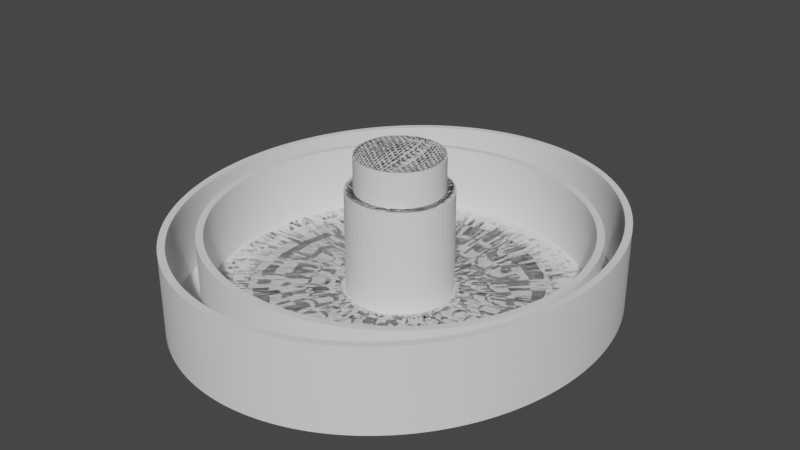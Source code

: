 # Source: Head_stand.blend  (saved by Blender 3.5.10; exported with 4.5.12 LTS)
import bpy
from mathutils import Matrix  # noqa: F401  (used for matrix-valued properties, if any)

bpy.ops.wm.read_factory_settings(use_empty=True)
scene = bpy.context.scene
scene.name = 'Scene'

# ---- collections
col_final_objects = bpy.data.collections.new('FInal objects'); scene.collection.children.link(col_final_objects)
col_components__included_with_union_modifiers = bpy.data.collections.new('Components (included with union modifiers)'); scene.collection.children.link(col_components__included_with_union_modifiers)

# ---- world
world_world = bpy.data.worlds.new('World'); scene.world = world_world
world_world.use_nodes = True; world_world.node_tree.nodes.clear()
_N = world_world.node_tree.nodes; _L = world_world.node_tree.links
n0 = _N.new('ShaderNodeOutputWorld'); n0.name = 'World Output'; n0.location = (300, 300)
n1 = _N.new('ShaderNodeBackground'); n1.name = 'Background'; n1.location = (10, 300)
n1.inputs[0].default_value = (0.05088, 0.05088, 0.05088, 1.0)
_L.new(n1.outputs[0], n0.inputs[0])
n0.is_active_output = True
world_world.color = (0.05088, 0.05088, 0.05088)
world_world.use_sun_shadow = False
world_world.sun_shadow_jitter_overblur = 0.0

# ---- meshes
me_circle = bpy.data.meshes.new('Circle')
me_circle.from_pydata([(1.078e-07, 65.0, 0.0), (-7.238, 64.49, 0.0), (-14.36, 62.96, 0.0), (-21.26, 60.44, 0.0), (-27.82, 56.96, 0.0), (-33.94, 52.59, 0.0), (-39.53, 47.38, 0.0), (-44.5, 41.43, 0.0), (-48.76, 34.83, 0.0), (-52.25, 27.68, 0.0), (-54.92, 20.09, 0.0), (-56.73, 12.18, 0.0), (-57.64, 4.082, 0.0), (-57.64, -4.082, 0.0), (-56.73, -12.18, 0.0), (-54.92, -20.09, 0.0), (-52.25, -27.68, 0.0), (-48.76, -34.83, 0.0), (-44.5, -41.43, 0.0), (-39.53, -47.38, 0.0), (-33.94, -52.59, 0.0), (-27.82, -56.96, 0.0), (-21.26, -60.44, 0.0), (-14.36, -62.96, 0.0), (-7.238, -64.49, 0.0), (1.078e-07, -65.0, 0.0), (7.238, -64.49, 0.0), (14.36, -62.96, 0.0), (21.26, -60.44, 0.0), (27.82, -56.96, 0.0), (33.94, -52.59, 0.0), (39.53, -47.38, 0.0), (44.5, -41.43, 0.0), (48.76, -34.83, 0.0), (52.25, -27.68, 0.0), (54.92, -20.09, 0.0), (56.73, -12.18, 0.0), (57.64, -4.082, 0.0), (57.64, 4.082, 0.0), (56.73, 12.18, 0.0), (54.92, 20.09, 0.0), (52.25, 27.68, 0.0), (48.76, 34.83, 0.0), (44.5, 41.43, 0.0), (39.53, 47.38, 0.0), (33.94, 52.59, 0.0), (27.82, 56.96, 0.0), (21.26, 60.44, 0.0), (14.36, 62.96, 0.0), (7.238, 64.49, 0.0), (-6.881e-07, 20.01, 0.0), (-2.507, 19.85, 0.0), (-4.975, 19.38, 0.0), (-7.365, 18.6, 0.0), (-9.638, 17.53, 0.0), (-11.76, 16.19, 0.0), (-13.7, 14.58, 0.0), (-15.41, 12.75, 0.0), (-16.89, 10.72, 0.0), (-18.1, 8.518, 0.0), (-19.03, 6.182, 0.0), (-19.65, 3.749, 0.0), (-19.97, 1.256, 0.0), (-19.97, -1.256, 0.0), (-19.65, -3.749, 0.0), (-19.03, -6.182, 0.0), (-18.1, -8.518, 0.0), (-16.89, -10.72, 0.0), (-15.41, -12.75, 0.0), (-13.7, -14.58, 0.0), (-11.76, -16.19, 0.0), (-9.638, -17.53, 0.0), (-7.365, -18.6, 0.0), (-4.975, -19.38, 0.0), (-2.507, -19.85, 0.0), (-6.881e-07, -20.01, 0.0), (2.507, -19.85, 0.0), (4.975, -19.38, 0.0), (7.365, -18.6, 0.0), (9.638, -17.53, 0.0), (11.76, -16.19, 0.0), (13.7, -14.58, 0.0), (15.41, -12.75, 0.0), (16.89, -10.72, 0.0), (18.1, -8.518, 0.0), (19.03, -6.182, 0.0), (19.65, -3.749, 0.0), (19.97, -1.256, 0.0), (19.97, 1.256, 0.0), (19.65, 3.749, 0.0), (19.03, 6.182, 0.0), (18.1, 8.518, 0.0), (16.89, 10.72, 0.0), (15.41, 12.75, 0.0), (13.7, 14.58, 0.0), (11.76, 16.19, 0.0), (9.638, 17.53, 0.0), (7.365, 18.6, 0.0), (4.975, 19.38, 0.0), (2.507, 19.85, 0.0), (-8.655e-07, 4.387e-07, 0.0), (1.078e-07, 65.0, 22.0), (-7.238, 64.49, 22.0), (-14.36, 62.96, 22.0), (-21.26, 60.44, 22.0), (-27.82, 56.96, 22.0), (-33.94, 52.59, 22.0), (-39.53, 47.38, 22.0), (-44.5, 41.43, 22.0), (-48.76, 34.83, 22.0), (-52.25, 27.68, 22.0), (-54.92, 20.09, 22.0), (-56.73, 12.18, 22.0), (-57.64, 4.082, 22.0), (-57.64, -4.082, 22.0), (-56.73, -12.18, 22.0), (-54.92, -20.09, 22.0), (-52.25, -27.68, 22.0), (-48.76, -34.83, 22.0), (-44.5, -41.43, 22.0), (-39.53, -47.38, 22.0), (-33.94, -52.59, 22.0), (-27.82, -56.96, 22.0), (-21.26, -60.44, 22.0), (-14.36, -62.96, 22.0), (-7.238, -64.49, 22.0), (1.078e-07, -65.0, 22.0), (7.238, -64.49, 22.0), (14.36, -62.96, 22.0), (21.26, -60.44, 22.0), (27.82, -56.96, 22.0), (33.94, -52.59, 22.0), (39.53, -47.38, 22.0), (44.5, -41.43, 22.0), (48.76, -34.83, 22.0), (52.25, -27.68, 22.0), (54.92, -20.09, 22.0), (56.73, -12.18, 22.0), (57.64, -4.082, 22.0), (57.64, 4.082, 22.0), (56.73, 12.18, 22.0), (54.92, 20.09, 22.0), (52.25, 27.68, 22.0), (48.76, 34.83, 22.0), (44.5, 41.43, 22.0), (39.53, 47.38, 22.0), (33.94, 52.59, 22.0), (27.82, 56.96, 22.0), (21.26, 60.44, 22.0), (14.36, 62.96, 22.0), (7.238, 64.49, 22.0)], [], [(23, 22, 72, 73), (0, 49, 99, 50), (10, 9, 59, 60), (37, 36, 86, 87), (24, 23, 73, 74), (11, 10, 60, 61), (38, 37, 87, 88), (25, 24, 74, 75), (12, 11, 61, 62), (39, 38, 88, 89), (26, 25, 75, 76), (13, 12, 62, 63), (40, 39, 89, 90), (27, 26, 76, 77), (14, 13, 63, 64), (41, 40, 90, 91), (1, 0, 50, 51), (28, 27, 77, 78), (15, 14, 64, 65), (42, 41, 91, 92), (2, 1, 51, 52), (29, 28, 78, 79), (16, 15, 65, 66), (43, 42, 92, 93), (3, 2, 52, 53), (30, 29, 79, 80), (17, 16, 66, 67), (44, 43, 93, 94), (4, 3, 53, 54), (31, 30, 80, 81), (18, 17, 67, 68), (45, 44, 94, 95), (5, 4, 54, 55), (32, 31, 81, 82), (19, 18, 68, 69), (46, 45, 95, 96), (6, 5, 55, 56), (33, 32, 82, 83), (20, 19, 69, 70), (47, 46, 96, 97), (7, 6, 56, 57), (34, 33, 83, 84), (21, 20, 70, 71), (48, 47, 97, 98), (8, 7, 57, 58), (35, 34, 84, 85), (22, 21, 71, 72), (49, 48, 98, 99), (9, 8, 58, 59), (36, 35, 85, 86), (68, 67, 100, 69), (97, 96, 95, 100), (57, 56, 55, 100), (71, 70, 69, 100), (85, 84, 83, 100), (99, 98, 97, 100), (59, 58, 57, 100), (73, 72, 71, 100), (87, 86, 85, 100), (61, 60, 59, 100), (83, 82, 81, 100), (75, 74, 73, 100), (89, 88, 87, 100), (63, 62, 61, 100), (77, 76, 75, 100), (91, 90, 89, 100), (65, 64, 63, 100), (79, 78, 77, 100), (93, 92, 91, 100), (53, 52, 51, 100), (67, 66, 65, 100), (81, 80, 79, 100), (95, 94, 93, 100), (55, 54, 53, 100), (51, 50, 99, 100), (29, 30, 131, 130), (16, 17, 118, 117), (43, 44, 145, 144), (3, 4, 105, 104), (30, 31, 132, 131), (17, 18, 119, 118), (44, 45, 146, 145), (4, 5, 106, 105), (31, 32, 133, 132), (18, 19, 120, 119), (45, 46, 147, 146), (5, 6, 107, 106), (32, 33, 134, 133), (19, 20, 121, 120), (46, 47, 148, 147), (6, 7, 108, 107), (33, 34, 135, 134), (20, 21, 122, 121), (47, 48, 149, 148), (7, 8, 109, 108), (34, 35, 136, 135), (21, 22, 123, 122), (48, 49, 150, 149), (8, 9, 110, 109), (35, 36, 137, 136), (22, 23, 124, 123), (49, 0, 101, 150), (9, 10, 111, 110), (36, 37, 138, 137), (23, 24, 125, 124), (10, 11, 112, 111), (37, 38, 139, 138), (24, 25, 126, 125), (11, 12, 113, 112), (38, 39, 140, 139), (25, 26, 127, 126), (12, 13, 114, 113), (39, 40, 141, 140), (26, 27, 128, 127), (13, 14, 115, 114), (40, 41, 142, 141), (0, 1, 102, 101), (27, 28, 129, 128), (14, 15, 116, 115), (41, 42, 143, 142), (1, 2, 103, 102), (28, 29, 130, 129), (15, 16, 117, 116), (42, 43, 144, 143), (2, 3, 104, 103)])
_uv = me_circle.uv_layers.new(name='UVMap')
_uv.uv.foreach_set('vector', [0.0, 0.0, 0.0, 0.0, 0.0, 0.0, 0.0, 0.0, 0.0, 0.0, 0.0, 0.0, 0.0, 0.0, 0.0, 0.0, 0.0, 0.0, 0.0, 0.0, 0.0, 0.0, 0.0, 0.0, 0.0, 0.0, 0.0, 0.0, 0.0, 0.0, 0.0, 0.0, 0.0, 0.0, 0.0, 0.0, 0.0, 0.0, 0.0, 0.0, 0.0, 0.0, 0.0, 0.0, 0.0, 0.0, 0.0, 0.0, 0.0, 0.0, 0.0, 0.0, 0.0, 0.0, 0.0, 0.0, 0.0, 0.0, 0.0, 0.0, 0.0, 0.0, 0.0, 0.0, 0.0, 0.0, 0.0, 0.0, 0.0, 0.0, 0.0, 0.0, 0.0, 0.0, 0.0, 0.0, 0.0, 0.0, 0.0, 0.0, 0.0, 0.0, 0.0, 0.0, 0.0, 0.0, 0.0, 0.0, 0.0, 0.0, 0.0, 0.0, 0.0, 0.0, 0.0, 0.0, 0.0, 0.0, 0.0, 0.0, 0.0, 0.0, 0.0, 0.0, 0.0, 0.0, 0.0, 0.0, 0.0, 0.0, 0.0, 0.0, 0.0, 0.0, 0.0, 0.0, 0.0, 0.0, 0.0, 0.0, 0.0, 0.0, 0.0, 0.0, 0.0, 0.0, 0.0, 0.0, 0.0, 0.0, 0.0, 0.0, 0.0, 0.0, 0.0, 0.0, 0.0, 0.0, 0.0, 0.0, 0.0, 0.0, 0.0, 0.0, 0.0, 0.0, 0.0, 0.0, 0.0, 0.0, 0.0, 0.0, 0.0, 0.0, 0.0, 0.0, 0.0, 0.0, 0.0, 0.0, 0.0, 0.0, 0.0, 0.0, 0.0, 0.0, 0.0, 0.0, 0.0, 0.0, 0.0, 0.0, 0.0, 0.0, 0.0, 0.0, 0.0, 0.0, 0.0, 0.0, 0.0, 0.0, 0.0, 0.0, 0.0, 0.0, 0.0, 0.0, 0.0, 0.0, 0.0, 0.0, 0.0, 0.0, 0.0, 0.0, 0.0, 0.0, 0.0, 0.0, 0.0, 0.0, 0.0, 0.0, 0.0, 0.0, 0.0, 0.0, 0.0, 0.0, 0.0, 0.0, 0.0, 0.0, 0.0, 0.0, 0.0, 0.0, 0.0, 0.0, 0.0, 0.0, 0.0, 0.0, 0.0, 0.0, 0.0, 0.0, 0.0, 0.0, 0.0, 0.0, 0.0, 0.0, 0.0, 0.0, 0.0, 0.0, 0.0, 0.0, 0.0, 0.0, 0.0, 0.0, 0.0, 0.0, 0.0, 0.0, 0.0, 0.0, 0.0, 0.0, 0.0, 0.0, 0.0, 0.0, 0.0, 0.0, 0.0, 0.0, 0.0, 0.0, 0.0, 0.0, 0.0, 0.0, 0.0, 0.0, 0.0, 0.0, 0.0, 0.0, 0.0, 0.0, 0.0, 0.0, 0.0, 0.0, 0.0, 0.0, 0.0, 0.0, 0.0, 0.0, 0.0, 0.0, 0.0, 0.0, 0.0, 0.0, 0.0, 0.0, 0.0, 0.0, 0.0, 0.0, 0.0, 0.0, 0.0, 0.0, 0.0, 0.0, 0.0, 0.0, 0.0, 0.0, 0.0, 0.0, 0.0, 0.0, 0.0, 0.0, 0.0, 0.0, 0.0, 0.0, 0.0, 0.0, 0.0, 0.0, 0.0, 0.0, 0.0, 0.0, 0.0, 0.0, 0.0, 0.0, 0.0, 0.0, 0.0, 0.0, 0.0, 0.0, 0.0, 0.0, 0.0, 0.0, 0.0, 0.0, 0.0, 0.0, 0.0, 0.0, 0.0, 0.0, 0.0, 0.0, 0.0, 0.0, 0.0, 0.0, 0.0, 0.0, 0.0, 0.0, 0.0, 0.0, 0.0, 0.0, 0.0, 0.0, 0.0, 0.0, 0.0, 0.0, 0.0, 0.0, 0.0, 0.0, 0.0, 0.0, 0.0, 0.0, 0.0, 0.0, 0.0, 0.0, 0.0, 0.0, 0.0, 0.0, 0.0, 0.0, 0.0, 0.0, 0.0, 0.0, 0.0, 0.0, 0.0, 0.0, 0.0, 0.0, 0.0, 0.0, 0.0, 0.0, 0.0, 0.0, 0.0, 0.0, 0.0, 0.0, 0.0, 0.0, 0.0, 0.0, 0.0, 0.0, 0.0, 0.0, 0.0, 0.0, 0.0, 0.0, 0.0, 0.0, 0.0, 0.0, 0.0, 0.0, 0.0, 0.0, 0.0, 0.0, 0.0, 0.0, 0.0, 0.0, 0.0, 0.0, 0.0, 0.0, 0.0, 0.0, 0.0, 0.0, 0.0, 0.0, 0.0, 0.0, 0.0, 0.0, 0.0, 0.0, 0.0, 0.0, 0.0, 0.0, 0.0, 0.0, 0.0, 0.0, 0.0, 0.0, 0.0, 0.0, 0.0, 0.0, 0.0, 0.0, 0.0, 0.0, 0.0, 0.0, 0.0, 0.0, 0.0, 0.0, 0.0, 0.0, 0.0, 0.0, 0.0, 0.0, 0.0, 0.0, 0.0, 0.0, 0.0, 0.0, 0.0, 0.0, 0.0, 0.0, 0.0, 0.0, 0.0, 0.0, 0.0, 0.0, 0.0, 0.0, 0.0, 0.0, 0.0, 0.0, 0.0, 0.0, 0.0, 0.0, 0.0, 0.0, 0.0, 0.0, 0.0, 0.0, 0.0, 0.0, 0.0, 0.0, 0.0, 0.0, 0.0, 0.0, 0.0, 0.0, 0.0, 0.0, 0.0, 0.0, 0.0, 0.0, 0.0, 0.0, 0.0, 0.0, 0.0, 0.0, 0.0, 0.0, 0.0, 0.0, 0.0, 0.0, 0.0, 0.0, 0.0, 0.0, 0.0, 0.0, 0.0, 0.0, 0.0, 0.0, 0.0, 0.0, 0.0, 0.0, 0.0, 0.0, 0.0, 0.0, 0.0, 0.0, 0.0, 0.0, 0.0, 0.0, 0.0, 0.0, 0.0, 0.0, 0.0, 0.0, 0.0, 0.0, 0.0, 0.0, 0.0, 0.0, 0.0, 0.0, 0.0, 0.0, 0.0, 0.0, 0.0, 0.0, 0.0, 0.0, 0.0, 0.0, 0.0, 0.0, 0.0, 0.0, 0.0, 0.0, 0.0, 0.0, 0.0, 0.0, 0.0, 0.0, 0.0, 0.0, 0.0, 0.0, 0.0, 0.0, 0.0, 0.0, 0.0, 0.0, 0.0, 0.0, 0.0, 0.0, 0.0, 0.0, 0.0, 0.0, 0.0, 0.0, 0.0, 0.0, 0.0, 0.0, 0.0, 0.0, 0.0, 0.0, 0.0, 0.0, 0.0, 0.0, 0.0, 0.0, 0.0, 0.0, 0.0, 0.0, 0.0, 0.0, 0.0, 0.0, 0.0, 0.0, 0.0, 0.0, 0.0, 0.0, 0.0, 0.0, 0.0, 0.0, 0.0, 0.0, 0.0, 0.0, 0.0, 0.0, 0.0, 0.0, 0.0, 0.0, 0.0, 0.0, 0.0, 0.0, 0.0, 0.0, 0.0, 0.0, 0.0, 0.0, 0.0, 0.0, 0.0, 0.0, 0.0, 0.0, 0.0, 0.0, 0.0, 0.0, 0.0, 0.0, 0.0, 0.0, 0.0, 0.0, 0.0, 0.0, 0.0, 0.0, 0.0, 0.0, 0.0, 0.0, 0.0, 0.0, 0.0, 0.0, 0.0, 0.0, 0.0, 0.0, 0.0, 0.0, 0.0, 0.0, 0.0, 0.0, 0.0, 0.0, 0.0, 0.0, 0.0, 0.0, 0.0, 0.0, 0.0, 0.0, 0.0, 0.0, 0.0, 0.0, 0.0, 0.0, 0.0, 0.0, 0.0, 0.0, 0.0, 0.0, 0.0, 0.0, 0.0, 0.0, 0.0, 0.0, 0.0, 0.0, 0.0, 0.0, 0.0, 0.0, 0.0, 0.0, 0.0, 0.0, 0.0, 0.0, 0.0, 0.0, 0.0, 0.0, 0.0, 0.0, 0.0, 0.0, 0.0, 0.0, 0.0, 0.0, 0.0, 0.0, 0.0, 0.0, 0.0, 0.0, 0.0, 0.0, 0.0, 0.0, 0.0, 0.0, 0.0, 0.0, 0.0, 0.0, 0.0, 0.0, 0.0, 0.0, 0.0, 0.0, 0.0, 0.0, 0.0, 0.0, 0.0, 0.0, 0.0, 0.0, 0.0, 0.0, 0.0, 0.0, 0.0, 0.0, 0.0, 0.0, 0.0, 0.0, 0.0, 0.0, 0.0, 0.0, 0.0, 0.0, 0.0, 0.0, 0.0, 0.0, 0.0, 0.0, 0.0, 0.0, 0.0, 0.0, 0.0, 0.0, 0.0, 0.0, 0.0, 0.0, 0.0, 0.0, 0.0, 0.0, 0.0, 0.0, 0.0, 0.0, 0.0, 0.0, 0.0, 0.0, 0.0, 0.0, 0.0, 0.0, 0.0, 0.0, 0.0, 0.0, 0.0, 0.0, 0.0, 0.0, 0.0, 0.0, 0.0, 0.0, 0.0, 0.0, 0.0, 0.0, 0.0, 0.0, 0.0, 0.0, 0.0, 0.0, 0.0, 0.0, 0.0, 0.0, 0.0, 0.0, 0.0, 0.0, 0.0, 0.0, 0.0, 0.0, 0.0, 0.0, 0.0, 0.0, 0.0, 0.0, 0.0, 0.0, 0.0, 0.0, 0.0, 0.0, 0.0, 0.0, 0.0, 0.0, 0.0, 0.0, 0.0, 0.0, 0.0, 0.0, 0.0, 0.0, 0.0, 0.0, 0.0, 0.0, 0.0, 0.0, 0.0, 0.0, 0.0, 0.0, 0.0, 0.0, 0.0, 0.0, 0.0, 0.0, 0.0, 0.0, 0.0, 0.0, 0.0, 0.0, 0.0, 0.0, 0.0, 0.0, 0.0, 0.0, 0.0, 0.0, 0.0, 0.0, 0.0, 0.0, 0.0, 0.0, 0.0, 0.0, 0.0, 0.0, 0.0, 0.0, 0.0, 0.0, 0.0, 0.0, 0.0, 0.0, 0.0, 0.0, 0.0, 0.0, 0.0, 0.0, 0.0, 0.0, 0.0, 0.0, 0.0, 0.0, 0.0, 0.0, 0.0, 0.0, 0.0, 0.0, 0.0, 0.0, 0.0, 0.0, 0.0, 0.0, 0.0, 0.0, 0.0, 0.0, 0.0, 0.0, 0.0, 0.0, 0.0, 0.0, 0.0, 0.0, 0.0, 0.0, 0.0, 0.0, 0.0, 0.0, 0.0, 0.0, 0.0, 0.0, 0.0, 0.0, 0.0, 0.0, 0.0, 0.0, 0.0, 0.0, 0.0, 0.0, 0.0, 0.0])
me_circle.update()
me_circle_002 = bpy.data.meshes.new('Circle.002')
me_circle_002.from_pydata([(0.0, 52.5, 0.0), (-6.58, 52.09, 0.0), (-13.06, 50.85, 0.0), (-19.33, 48.81, 0.0), (-25.29, 46.01, 0.0), (-30.86, 42.47, 0.0), (-35.94, 38.27, 0.0), (-40.45, 33.46, 0.0), (-44.33, 28.13, 0.0), (-47.5, 22.35, 0.0), (-49.93, 16.22, 0.0), (-51.57, 9.838, 0.0), (-52.4, 3.297, 0.0), (-52.4, -3.297, 0.0), (-51.57, -9.838, 0.0), (-49.93, -16.22, 0.0), (-47.5, -22.35, 0.0), (-44.33, -28.13, 0.0), (-40.45, -33.46, 0.0), (-35.94, -38.27, 0.0), (-30.86, -42.47, 0.0), (-25.29, -46.01, 0.0), (-19.33, -48.81, 0.0), (-13.06, -50.85, 0.0), (-6.58, -52.09, 0.0), (0.0, -52.5, 0.0), (6.58, -52.09, 0.0), (13.06, -50.85, 0.0), (19.33, -48.81, 0.0), (25.29, -46.01, 0.0), (30.86, -42.47, 0.0), (35.94, -38.27, 0.0), (40.45, -33.46, 0.0), (44.33, -28.13, 0.0), (47.5, -22.35, 0.0), (49.93, -16.22, 0.0), (51.57, -9.838, 0.0), (52.4, -3.297, 0.0), (52.4, 3.297, 0.0), (51.57, 9.838, 0.0), (49.93, 16.22, 0.0), (47.5, 22.35, 0.0), (44.33, 28.13, 0.0), (40.45, 33.46, 0.0), (35.94, 38.27, 0.0), (30.86, 42.47, 0.0), (25.29, 46.01, 0.0), (19.33, 48.81, 0.0), (13.06, 50.85, 0.0), (6.58, 52.09, 0.0), (-6.881e-07, 20.01, 0.0), (-2.507, 19.85, 0.0), (-4.975, 19.38, 0.0), (-7.365, 18.6, 0.0), (-9.638, 17.53, 0.0), (-11.76, 16.19, 0.0), (-13.7, 14.58, 0.0), (-15.41, 12.75, 0.0), (-16.89, 10.72, 0.0), (-18.1, 8.518, 0.0), (-19.03, 6.182, 0.0), (-19.65, 3.749, 0.0), (-19.97, 1.256, 0.0), (-19.97, -1.256, 0.0), (-19.65, -3.749, 0.0), (-19.03, -6.182, 0.0), (-18.1, -8.518, 0.0), (-16.89, -10.72, 0.0), (-15.41, -12.75, 0.0), (-13.7, -14.58, 0.0), (-11.76, -16.19, 0.0), (-9.638, -17.53, 0.0), (-7.365, -18.6, 0.0), (-4.975, -19.38, 0.0), (-2.507, -19.85, 0.0), (-6.881e-07, -20.01, 0.0), (2.507, -19.85, 0.0), (4.975, -19.38, 0.0), (7.365, -18.6, 0.0), (9.638, -17.53, 0.0), (11.76, -16.19, 0.0), (13.7, -14.58, 0.0), (15.41, -12.75, 0.0), (16.89, -10.72, 0.0), (18.1, -8.518, 0.0), (19.03, -6.182, 0.0), (19.65, -3.749, 0.0), (19.97, -1.256, 0.0), (19.97, 1.256, 0.0), (19.65, 3.749, 0.0), (19.03, 6.182, 0.0), (18.1, 8.518, 0.0), (16.89, 10.72, 0.0), (15.41, 12.75, 0.0), (13.7, 14.58, 0.0), (11.76, 16.19, 0.0), (9.638, 17.53, 0.0), (7.365, 18.6, 0.0), (4.975, 19.38, 0.0), (2.507, 19.85, 0.0), (-8.655e-07, 4.387e-07, 0.0), (0.0, 52.5, 20.0), (-6.58, 52.09, 20.0), (-13.06, 50.85, 20.0), (-19.33, 48.81, 20.0), (-25.29, 46.01, 20.0), (-30.86, 42.47, 20.0), (-35.94, 38.27, 20.0), (-40.45, 33.46, 20.0), (-44.33, 28.13, 20.0), (-47.5, 22.35, 20.0), (-49.93, 16.22, 20.0), (-51.57, 9.838, 20.0), (-52.4, 3.297, 20.0), (-52.4, -3.297, 20.0), (-51.57, -9.838, 20.0), (-49.93, -16.22, 20.0), (-47.5, -22.35, 20.0), (-44.33, -28.13, 20.0), (-40.45, -33.46, 20.0), (-35.94, -38.27, 20.0), (-30.86, -42.47, 20.0), (-25.29, -46.01, 20.0), (-19.33, -48.81, 20.0), (-13.06, -50.85, 20.0), (-6.58, -52.09, 20.0), (0.0, -52.5, 20.0), (6.58, -52.09, 20.0), (13.06, -50.85, 20.0), (19.33, -48.81, 20.0), (25.29, -46.01, 20.0), (30.86, -42.47, 20.0), (35.94, -38.27, 20.0), (40.45, -33.46, 20.0), (44.33, -28.13, 20.0), (47.5, -22.35, 20.0), (49.93, -16.22, 20.0), (51.57, -9.838, 20.0), (52.4, -3.297, 20.0), (52.4, 3.297, 20.0), (51.57, 9.838, 20.0), (49.93, 16.22, 20.0), (47.5, 22.35, 20.0), (44.33, 28.13, 20.0), (40.45, 33.46, 20.0), (35.94, 38.27, 20.0), (30.86, 42.47, 20.0), (25.29, 46.01, 20.0), (19.33, 48.81, 20.0), (13.06, 50.85, 20.0), (6.58, 52.09, 20.0)], [], [(23, 22, 72, 73), (0, 49, 99, 50), (10, 9, 59, 60), (37, 36, 86, 87), (24, 23, 73, 74), (11, 10, 60, 61), (38, 37, 87, 88), (25, 24, 74, 75), (12, 11, 61, 62), (39, 38, 88, 89), (26, 25, 75, 76), (13, 12, 62, 63), (40, 39, 89, 90), (27, 26, 76, 77), (14, 13, 63, 64), (41, 40, 90, 91), (1, 0, 50, 51), (28, 27, 77, 78), (15, 14, 64, 65), (42, 41, 91, 92), (2, 1, 51, 52), (29, 28, 78, 79), (16, 15, 65, 66), (43, 42, 92, 93), (3, 2, 52, 53), (30, 29, 79, 80), (17, 16, 66, 67), (44, 43, 93, 94), (4, 3, 53, 54), (31, 30, 80, 81), (18, 17, 67, 68), (45, 44, 94, 95), (5, 4, 54, 55), (32, 31, 81, 82), (19, 18, 68, 69), (46, 45, 95, 96), (6, 5, 55, 56), (33, 32, 82, 83), (20, 19, 69, 70), (47, 46, 96, 97), (7, 6, 56, 57), (34, 33, 83, 84), (21, 20, 70, 71), (48, 47, 97, 98), (8, 7, 57, 58), (35, 34, 84, 85), (22, 21, 71, 72), (49, 48, 98, 99), (9, 8, 58, 59), (36, 35, 85, 86), (68, 67, 100, 69), (97, 96, 95, 100), (57, 56, 55, 100), (71, 70, 69, 100), (85, 84, 83, 100), (99, 98, 97, 100), (59, 58, 57, 100), (73, 72, 71, 100), (87, 86, 85, 100), (61, 60, 59, 100), (83, 82, 81, 100), (75, 74, 73, 100), (89, 88, 87, 100), (63, 62, 61, 100), (77, 76, 75, 100), (91, 90, 89, 100), (65, 64, 63, 100), (79, 78, 77, 100), (93, 92, 91, 100), (53, 52, 51, 100), (67, 66, 65, 100), (81, 80, 79, 100), (95, 94, 93, 100), (55, 54, 53, 100), (51, 50, 99, 100), (0, 1, 102, 101), (27, 28, 129, 128), (14, 15, 116, 115), (41, 42, 143, 142), (1, 2, 103, 102), (28, 29, 130, 129), (15, 16, 117, 116), (42, 43, 144, 143), (2, 3, 104, 103), (29, 30, 131, 130), (16, 17, 118, 117), (43, 44, 145, 144), (3, 4, 105, 104), (30, 31, 132, 131), (17, 18, 119, 118), (44, 45, 146, 145), (4, 5, 106, 105), (31, 32, 133, 132), (18, 19, 120, 119), (45, 46, 147, 146), (5, 6, 107, 106), (32, 33, 134, 133), (19, 20, 121, 120), (46, 47, 148, 147), (6, 7, 108, 107), (33, 34, 135, 134), (20, 21, 122, 121), (47, 48, 149, 148), (7, 8, 109, 108), (34, 35, 136, 135), (21, 22, 123, 122), (48, 49, 150, 149), (8, 9, 110, 109), (35, 36, 137, 136), (22, 23, 124, 123), (49, 0, 101, 150), (9, 10, 111, 110), (36, 37, 138, 137), (23, 24, 125, 124), (10, 11, 112, 111), (37, 38, 139, 138), (24, 25, 126, 125), (11, 12, 113, 112), (38, 39, 140, 139), (25, 26, 127, 126), (12, 13, 114, 113), (39, 40, 141, 140), (26, 27, 128, 127), (13, 14, 115, 114), (40, 41, 142, 141)])
_uv = me_circle_002.uv_layers.new(name='UVMap')
_uv.uv.foreach_set('vector', [0.0, 0.0, 0.0, 0.0, 0.0, 0.0, 0.0, 0.0, 0.0, 0.0, 0.0, 0.0, 0.0, 0.0, 0.0, 0.0, 0.0, 0.0, 0.0, 0.0, 0.0, 0.0, 0.0, 0.0, 0.0, 0.0, 0.0, 0.0, 0.0, 0.0, 0.0, 0.0, 0.0, 0.0, 0.0, 0.0, 0.0, 0.0, 0.0, 0.0, 0.0, 0.0, 0.0, 0.0, 0.0, 0.0, 0.0, 0.0, 0.0, 0.0, 0.0, 0.0, 0.0, 0.0, 0.0, 0.0, 0.0, 0.0, 0.0, 0.0, 0.0, 0.0, 0.0, 0.0, 0.0, 0.0, 0.0, 0.0, 0.0, 0.0, 0.0, 0.0, 0.0, 0.0, 0.0, 0.0, 0.0, 0.0, 0.0, 0.0, 0.0, 0.0, 0.0, 0.0, 0.0, 0.0, 0.0, 0.0, 0.0, 0.0, 0.0, 0.0, 0.0, 0.0, 0.0, 0.0, 0.0, 0.0, 0.0, 0.0, 0.0, 0.0, 0.0, 0.0, 0.0, 0.0, 0.0, 0.0, 0.0, 0.0, 0.0, 0.0, 0.0, 0.0, 0.0, 0.0, 0.0, 0.0, 0.0, 0.0, 0.0, 0.0, 0.0, 0.0, 0.0, 0.0, 0.0, 0.0, 0.0, 0.0, 0.0, 0.0, 0.0, 0.0, 0.0, 0.0, 0.0, 0.0, 0.0, 0.0, 0.0, 0.0, 0.0, 0.0, 0.0, 0.0, 0.0, 0.0, 0.0, 0.0, 0.0, 0.0, 0.0, 0.0, 0.0, 0.0, 0.0, 0.0, 0.0, 0.0, 0.0, 0.0, 0.0, 0.0, 0.0, 0.0, 0.0, 0.0, 0.0, 0.0, 0.0, 0.0, 0.0, 0.0, 0.0, 0.0, 0.0, 0.0, 0.0, 0.0, 0.0, 0.0, 0.0, 0.0, 0.0, 0.0, 0.0, 0.0, 0.0, 0.0, 0.0, 0.0, 0.0, 0.0, 0.0, 0.0, 0.0, 0.0, 0.0, 0.0, 0.0, 0.0, 0.0, 0.0, 0.0, 0.0, 0.0, 0.0, 0.0, 0.0, 0.0, 0.0, 0.0, 0.0, 0.0, 0.0, 0.0, 0.0, 0.0, 0.0, 0.0, 0.0, 0.0, 0.0, 0.0, 0.0, 0.0, 0.0, 0.0, 0.0, 0.0, 0.0, 0.0, 0.0, 0.0, 0.0, 0.0, 0.0, 0.0, 0.0, 0.0, 0.0, 0.0, 0.0, 0.0, 0.0, 0.0, 0.0, 0.0, 0.0, 0.0, 0.0, 0.0, 0.0, 0.0, 0.0, 0.0, 0.0, 0.0, 0.0, 0.0, 0.0, 0.0, 0.0, 0.0, 0.0, 0.0, 0.0, 0.0, 0.0, 0.0, 0.0, 0.0, 0.0, 0.0, 0.0, 0.0, 0.0, 0.0, 0.0, 0.0, 0.0, 0.0, 0.0, 0.0, 0.0, 0.0, 0.0, 0.0, 0.0, 0.0, 0.0, 0.0, 0.0, 0.0, 0.0, 0.0, 0.0, 0.0, 0.0, 0.0, 0.0, 0.0, 0.0, 0.0, 0.0, 0.0, 0.0, 0.0, 0.0, 0.0, 0.0, 0.0, 0.0, 0.0, 0.0, 0.0, 0.0, 0.0, 0.0, 0.0, 0.0, 0.0, 0.0, 0.0, 0.0, 0.0, 0.0, 0.0, 0.0, 0.0, 0.0, 0.0, 0.0, 0.0, 0.0, 0.0, 0.0, 0.0, 0.0, 0.0, 0.0, 0.0, 0.0, 0.0, 0.0, 0.0, 0.0, 0.0, 0.0, 0.0, 0.0, 0.0, 0.0, 0.0, 0.0, 0.0, 0.0, 0.0, 0.0, 0.0, 0.0, 0.0, 0.0, 0.0, 0.0, 0.0, 0.0, 0.0, 0.0, 0.0, 0.0, 0.0, 0.0, 0.0, 0.0, 0.0, 0.0, 0.0, 0.0, 0.0, 0.0, 0.0, 0.0, 0.0, 0.0, 0.0, 0.0, 0.0, 0.0, 0.0, 0.0, 0.0, 0.0, 0.0, 0.0, 0.0, 0.0, 0.0, 0.0, 0.0, 0.0, 0.0, 0.0, 0.0, 0.0, 0.0, 0.0, 0.0, 0.0, 0.0, 0.0, 0.0, 0.0, 0.0, 0.0, 0.0, 0.0, 0.0, 0.0, 0.0, 0.0, 0.0, 0.0, 0.0, 0.0, 0.0, 0.0, 0.0, 0.0, 0.0, 0.0, 0.0, 0.0, 0.0, 0.0, 0.0, 0.0, 0.0, 0.0, 0.0, 0.0, 0.0, 0.0, 0.0, 0.0, 0.0, 0.0, 0.0, 0.0, 0.0, 0.0, 0.0, 0.0, 0.0, 0.0, 0.0, 0.0, 0.0, 0.0, 0.0, 0.0, 0.0, 0.0, 0.0, 0.0, 0.0, 0.0, 0.0, 0.0, 0.0, 0.0, 0.0, 0.0, 0.0, 0.0, 0.0, 0.0, 0.0, 0.0, 0.0, 0.0, 0.0, 0.0, 0.0, 0.0, 0.0, 0.0, 0.0, 0.0, 0.0, 0.0, 0.0, 0.0, 0.0, 0.0, 0.0, 0.0, 0.0, 0.0, 0.0, 0.0, 0.0, 0.0, 0.0, 0.0, 0.0, 0.0, 0.0, 0.0, 0.0, 0.0, 0.0, 0.0, 0.0, 0.0, 0.0, 0.0, 0.0, 0.0, 0.0, 0.0, 0.0, 0.0, 0.0, 0.0, 0.0, 0.0, 0.0, 0.0, 0.0, 0.0, 0.0, 0.0, 0.0, 0.0, 0.0, 0.0, 0.0, 0.0, 0.0, 0.0, 0.0, 0.0, 0.0, 0.0, 0.0, 0.0, 0.0, 0.0, 0.0, 0.0, 0.0, 0.0, 0.0, 0.0, 0.0, 0.0, 0.0, 0.0, 0.0, 0.0, 0.0, 0.0, 0.0, 0.0, 0.0, 0.0, 0.0, 0.0, 0.0, 0.0, 0.0, 0.0, 0.0, 0.0, 0.0, 0.0, 0.0, 0.0, 0.0, 0.0, 0.0, 0.0, 0.0, 0.0, 0.0, 0.0, 0.0, 0.0, 0.0, 0.0, 0.0, 0.0, 0.0, 0.0, 0.0, 0.0, 0.0, 0.0, 0.0, 0.0, 0.0, 0.0, 0.0, 0.0, 0.0, 0.0, 0.0, 0.0, 0.0, 0.0, 0.0, 0.0, 0.0, 0.0, 0.0, 0.0, 0.0, 0.0, 0.0, 0.0, 0.0, 0.0, 0.0, 0.0, 0.0, 0.0, 0.0, 0.0, 0.0, 0.0, 0.0, 0.0, 0.0, 0.0, 0.0, 0.0, 0.0, 0.0, 0.0, 0.0, 0.0, 0.0, 0.0, 0.0, 0.0, 0.0, 0.0, 0.0, 0.0, 0.0, 0.0, 0.0, 0.0, 0.0, 0.0, 0.0, 0.0, 0.0, 0.0, 0.0, 0.0, 0.0, 0.0, 0.0, 0.0, 0.0, 0.0, 0.0, 0.0, 0.0, 0.0, 0.0, 0.0, 0.0, 0.0, 0.0, 0.0, 0.0, 0.0, 0.0, 0.0, 0.0, 0.0, 0.0, 0.0, 0.0, 0.0, 0.0, 0.0, 0.0, 0.0, 0.0, 0.0, 0.0, 0.0, 0.0, 0.0, 0.0, 0.0, 0.0, 0.0, 0.0, 0.0, 0.0, 0.0, 0.0, 0.0, 0.0, 0.0, 0.0, 0.0, 0.0, 0.0, 0.0, 0.0, 0.0, 0.0, 0.0, 0.0, 0.0, 0.0, 0.0, 0.0, 0.0, 0.0, 0.0, 0.0, 0.0, 0.0, 0.0, 0.0, 0.0, 0.0, 0.0, 0.0, 0.0, 0.0, 0.0, 0.0, 0.0, 0.0, 0.0, 0.0, 0.0, 0.0, 0.0, 0.0, 0.0, 0.0, 0.0, 0.0, 0.0, 0.0, 0.0, 0.0, 0.0, 0.0, 0.0, 0.0, 0.0, 0.0, 0.0, 0.0, 0.0, 0.0, 0.0, 0.0, 0.0, 0.0, 0.0, 0.0, 0.0, 0.0, 0.0, 0.0, 0.0, 0.0, 0.0, 0.0, 0.0, 0.0, 0.0, 0.0, 0.0, 0.0, 0.0, 0.0, 0.0, 0.0, 0.0, 0.0, 0.0, 0.0, 0.0, 0.0, 0.0, 0.0, 0.0, 0.0, 0.0, 0.0, 0.0, 0.0, 0.0, 0.0, 0.0, 0.0, 0.0, 0.0, 0.0, 0.0, 0.0, 0.0, 0.0, 0.0, 0.0, 0.0, 0.0, 0.0, 0.0, 0.0, 0.0, 0.0, 0.0, 0.0, 0.0, 0.0, 0.0, 0.0, 0.0, 0.0, 0.0, 0.0, 0.0, 0.0, 0.0, 0.0, 0.0, 0.0, 0.0, 0.0, 0.0, 0.0, 0.0, 0.0, 0.0, 0.0, 0.0, 0.0, 0.0, 0.0, 0.0, 0.0, 0.0, 0.0, 0.0, 0.0, 0.0, 0.0, 0.0, 0.0, 0.0, 0.0, 0.0, 0.0, 0.0, 0.0, 0.0, 0.0, 0.0, 0.0, 0.0, 0.0, 0.0, 0.0, 0.0, 0.0, 0.0, 0.0, 0.0, 0.0, 0.0, 0.0, 0.0, 0.0, 0.0, 0.0, 0.0, 0.0, 0.0, 0.0, 0.0, 0.0, 0.0, 0.0, 0.0, 0.0, 0.0, 0.0, 0.0, 0.0, 0.0, 0.0, 0.0, 0.0, 0.0, 0.0, 0.0, 0.0, 0.0, 0.0, 0.0, 0.0, 0.0, 0.0, 0.0, 0.0, 0.0, 0.0, 0.0, 0.0, 0.0, 0.0, 0.0, 0.0, 0.0, 0.0, 0.0, 0.0, 0.0, 0.0, 0.0, 0.0, 0.0, 0.0, 0.0, 0.0, 0.0, 0.0, 0.0, 0.0, 0.0, 0.0, 0.0, 0.0, 0.0, 0.0, 0.0, 0.0, 0.0, 0.0, 0.0, 0.0, 0.0, 0.0, 0.0, 0.0, 0.0, 0.0, 0.0, 0.0, 0.0, 0.0, 0.0, 0.0, 0.0, 0.0, 0.0, 0.0, 0.0, 0.0, 0.0, 0.0, 0.0, 0.0, 0.0, 0.0, 0.0, 0.0, 0.0, 0.0, 0.0, 0.0, 0.0, 0.0, 0.0, 0.0, 0.0, 0.0, 0.0, 0.0, 0.0, 0.0, 0.0, 0.0, 0.0, 0.0, 0.0])
me_circle_002.update()
me_cylinder_001 = bpy.data.meshes.new('Cylinder.001')
me_cylinder_001.from_pydata([(0.0, 12.5, -20.0), (0.0, 12.5, 20.0), (1.567, 12.4, -20.0), (1.567, 12.4, 20.0), (3.109, 12.11, -20.0), (3.109, 12.11, 20.0), (4.602, 11.62, -20.0), (4.602, 11.62, 20.0), (6.022, 10.95, -20.0), (6.022, 10.95, 20.0), (7.347, 10.11, -20.0), (7.347, 10.11, 20.0), (8.557, 9.112, -20.0), (8.557, 9.112, 20.0), (9.631, 7.968, -20.0), (9.631, 7.968, 20.0), (10.55, 6.698, -20.0), (10.55, 6.698, 20.0), (11.31, 5.322, -20.0), (11.31, 5.322, 20.0), (11.89, 3.863, -20.0), (11.89, 3.863, 20.0), (12.28, 2.342, -20.0), (12.28, 2.342, 20.0), (12.48, 0.7849, -20.0), (12.48, 0.7849, 20.0), (12.48, -0.7849, -20.0), (12.48, -0.7849, 20.0), (12.28, -2.342, -20.0), (12.28, -2.342, 20.0), (11.89, -3.863, -20.0), (11.89, -3.863, 20.0), (11.31, -5.322, -20.0), (11.31, -5.322, 20.0), (10.55, -6.698, -20.0), (10.55, -6.698, 20.0), (9.631, -7.968, -20.0), (9.631, -7.968, 20.0), (8.557, -9.112, -20.0), (8.557, -9.112, 20.0), (7.347, -10.11, -20.0), (7.347, -10.11, 20.0), (6.022, -10.95, -20.0), (6.022, -10.95, 20.0), (4.602, -11.62, -20.0), (4.602, -11.62, 20.0), (3.109, -12.11, -20.0), (3.109, -12.11, 20.0), (1.567, -12.4, -20.0), (1.567, -12.4, 20.0), (0.0, -12.5, -20.0), (0.0, -12.5, 20.0), (-1.567, -12.4, -20.0), (-1.567, -12.4, 20.0), (-3.109, -12.11, -20.0), (-3.109, -12.11, 20.0), (-4.602, -11.62, -20.0), (-4.602, -11.62, 20.0), (-6.022, -10.95, -20.0), (-6.022, -10.95, 20.0), (-7.347, -10.11, -20.0), (-7.347, -10.11, 20.0), (-8.557, -9.112, -20.0), (-8.557, -9.112, 20.0), (-9.631, -7.968, -20.0), (-9.631, -7.968, 20.0), (-10.55, -6.698, -20.0), (-10.55, -6.698, 20.0), (-11.31, -5.322, -20.0), (-11.31, -5.322, 20.0), (-11.89, -3.863, -20.0), (-11.89, -3.863, 20.0), (-12.28, -2.342, -20.0), (-12.28, -2.342, 20.0), (-12.48, -0.7849, -20.0), (-12.48, -0.7849, 20.0), (-12.48, 0.7849, -20.0), (-12.48, 0.7849, 20.0), (-12.28, 2.342, -20.0), (-12.28, 2.342, 20.0), (-11.89, 3.863, -20.0), (-11.89, 3.863, 20.0), (-11.31, 5.322, -20.0), (-11.31, 5.322, 20.0), (-10.55, 6.698, -20.0), (-10.55, 6.698, 20.0), (-9.631, 7.968, -20.0), (-9.631, 7.968, 20.0), (-8.557, 9.112, -20.0), (-8.557, 9.112, 20.0), (-7.347, 10.11, -20.0), (-7.347, 10.11, 20.0), (-6.022, 10.95, -20.0), (-6.022, 10.95, 20.0), (-4.602, 11.62, -20.0), (-4.602, 11.62, 20.0), (-3.109, 12.11, -20.0), (-3.109, 12.11, 20.0), (-1.567, 12.4, -20.0), (-1.567, 12.4, 20.0), (7.123, 9.85, 20.0), (5.579, 10.42, 20.0), (3.948, 10.83, 20.0), (2.257, 11.05, 20.0), (0.5317, 11.09, 20.0), (-1.2, 10.94, 20.0), (-2.911, 10.61, 20.0), (-4.575, 10.11, 20.0), (-6.165, 9.44, 20.0), (-7.656, 8.612, 20.0), (-9.025, 7.639, 20.0), (-10.25, 6.536, 20.0), (8.119, 8.556, 20.0), (6.481, 8.996, 20.0), (4.743, 9.282, 20.0), (2.933, 9.408, 20.0), (1.079, 9.373, 20.0), (-0.79, 9.177, 20.0), (-2.644, 8.823, 20.0), (-4.453, 8.317, 20.0), (-6.19, 7.668, 20.0), (-7.827, 6.884, 20.0), (-9.337, 5.979, 20.0), (-10.7, 4.966, 20.0), (8.992, 7.098, 20.0), (7.291, 7.372, 20.0), (5.477, 7.517, 20.0), (3.579, 7.53, 20.0), (1.628, 7.411, 20.0), (-0.3471, 7.162, 20.0), (-2.314, 6.787, 20.0), (-4.242, 6.292, 20.0), (-6.1, 5.684, 20.0), (-7.859, 4.973, 20.0), (-9.492, 4.17, 20.0), (-10.97, 3.289, 20.0), (9.728, 5.505, 20.0), (7.994, 5.59, 20.0), (6.135, 5.577, 20.0), (4.183, 5.465, 20.0), (2.166, 5.256, 20.0), (0.1167, 4.954, 20.0), (-1.932, 4.563, 20.0), (-3.948, 4.09, 20.0), (-5.9, 3.541, 20.0), (-7.757, 2.926, 20.0), (-9.49, 2.255, 20.0), (-11.07, 1.537, 20.0), (10.31, 3.81, 20.0), (8.576, 3.692, 20.0), (6.705, 3.51, 20.0), (4.729, 3.266, 20.0), (2.68, 2.966, 20.0), (0.5892, 2.612, 20.0), (-1.509, 2.212, 20.0), (-3.583, 1.771, 20.0), (-5.599, 1.296, 20.0), (-7.526, 0.7951, 20.0), (-9.333, 0.2758, 20.0), (-10.99, -0.2536, 20.0), (10.74, 2.048, 20.0), (9.025, 1.722, 20.0), (7.172, 1.368, 20.0), (5.205, 0.9929, 20.0), (3.156, 0.6021, 20.0), (1.058, 0.2018, 20.0), (-1.058, -0.2018, 20.0), (-3.156, -0.6021, 20.0), (-5.205, -0.9929, 20.0), (-7.172, -1.368, 20.0), (-9.025, -1.722, 20.0), (-10.74, -2.048, 20.0), (10.99, 0.2536, 20.0), (9.333, -0.2758, 20.0), (7.526, -0.7951, 20.0), (5.599, -1.296, 20.0), (3.583, -1.771, 20.0), (1.509, -2.212, 20.0), (-0.5892, -2.612, 20.0), (-2.68, -2.966, 20.0), (-4.729, -3.266, 20.0), (-6.705, -3.51, 20.0), (-8.576, -3.692, 20.0), (-10.31, -3.81, 20.0), (11.07, -1.537, 20.0), (9.49, -2.255, 20.0), (7.757, -2.926, 20.0), (5.9, -3.541, 20.0), (3.948, -4.09, 20.0), (1.932, -4.563, 20.0), (-0.1167, -4.954, 20.0), (-2.166, -5.256, 20.0), (-4.183, -5.465, 20.0), (-6.135, -5.577, 20.0), (-7.994, -5.59, 20.0), (-9.728, -5.505, 20.0), (10.97, -3.289, 20.0), (9.492, -4.17, 20.0), (7.859, -4.973, 20.0), (6.1, -5.684, 20.0), (4.242, -6.292, 20.0), (2.314, -6.787, 20.0), (0.3471, -7.162, 20.0), (-1.628, -7.411, 20.0), (-3.579, -7.53, 20.0), (-5.477, -7.517, 20.0), (-7.291, -7.372, 20.0), (-8.992, -7.098, 20.0), (10.7, -4.966, 20.0), (9.337, -5.979, 20.0), (7.827, -6.884, 20.0), (6.19, -7.668, 20.0), (4.453, -8.317, 20.0), (2.644, -8.823, 20.0), (0.79, -9.177, 20.0), (-1.079, -9.373, 20.0), (-2.933, -9.408, 20.0), (-4.743, -9.282, 20.0), (-6.481, -8.996, 20.0), (-8.119, -8.556, 20.0), (10.25, -6.536, 20.0), (9.025, -7.639, 20.0), (7.656, -8.612, 20.0), (6.165, -9.44, 20.0), (4.575, -10.11, 20.0), (2.911, -10.61, 20.0), (1.2, -10.94, 20.0), (-0.5317, -11.09, 20.0), (-2.257, -11.05, 20.0), (-3.948, -10.83, 20.0), (-5.579, -10.42, 20.0), (-7.123, -9.85, 20.0)], [], [(0, 1, 3, 2), (2, 3, 5, 4), (4, 5, 7, 6), (6, 7, 9, 8), (8, 9, 11, 10), (10, 11, 13, 12), (12, 13, 15, 14), (14, 15, 17, 16), (16, 17, 19, 18), (18, 19, 21, 20), (20, 21, 23, 22), (22, 23, 25, 24), (24, 25, 27, 26), (26, 27, 29, 28), (28, 29, 31, 30), (30, 31, 33, 32), (32, 33, 35, 34), (34, 35, 37, 36), (36, 37, 39, 38), (38, 39, 41, 40), (40, 41, 43, 42), (42, 43, 45, 44), (44, 45, 47, 46), (46, 47, 49, 48), (48, 49, 51, 50), (50, 51, 53, 52), (52, 53, 55, 54), (54, 55, 57, 56), (56, 57, 59, 58), (58, 59, 61, 60), (60, 61, 63, 62), (62, 63, 65, 64), (64, 65, 67, 66), (66, 67, 69, 68), (68, 69, 71, 70), (70, 71, 73, 72), (72, 73, 75, 74), (74, 75, 77, 76), (76, 77, 79, 78), (78, 79, 81, 80), (80, 81, 83, 82), (82, 83, 85, 84), (84, 85, 87, 86), (86, 87, 89, 88), (88, 89, 91, 90), (90, 91, 93, 92), (92, 93, 95, 94), (94, 95, 97, 96), (96, 97, 99, 98), (98, 99, 1, 0), (9, 100, 13, 11), (100, 112, 15, 13), (112, 124, 17, 15), (124, 136, 19, 17), (136, 148, 21, 19), (148, 160, 23, 21), (160, 172, 25, 23), (172, 184, 27, 25), (184, 196, 29, 27), (196, 208, 31, 29), (208, 220, 33, 31), (220, 37, 35, 33), (7, 101, 100, 9), (101, 113, 112, 100), (113, 125, 124, 112), (125, 137, 136, 124), (137, 149, 148, 136), (149, 161, 160, 148), (161, 173, 172, 160), (173, 185, 184, 172), (185, 197, 196, 184), (197, 209, 208, 196), (209, 221, 220, 208), (221, 39, 37, 220), (5, 102, 101, 7), (102, 114, 113, 101), (114, 126, 125, 113), (126, 138, 137, 125), (138, 150, 149, 137), (150, 162, 161, 149), (162, 174, 173, 161), (174, 186, 185, 173), (186, 198, 197, 185), (198, 210, 209, 197), (210, 222, 221, 209), (222, 41, 39, 221), (3, 103, 102, 5), (103, 115, 114, 102), (115, 127, 126, 114), (127, 139, 138, 126), (139, 151, 150, 138), (151, 163, 162, 150), (163, 175, 174, 162), (175, 187, 186, 174), (187, 199, 198, 186), (199, 211, 210, 198), (211, 223, 222, 210), (223, 43, 41, 222), (1, 104, 103, 3), (104, 116, 115, 103), (116, 128, 127, 115), (128, 140, 139, 127), (140, 152, 151, 139), (152, 164, 163, 151), (164, 176, 175, 163), (176, 188, 187, 175), (188, 200, 199, 187), (200, 212, 211, 199), (212, 224, 223, 211), (224, 45, 43, 223), (99, 105, 104, 1), (105, 117, 116, 104), (117, 129, 128, 116), (129, 141, 140, 128), (141, 153, 152, 140), (153, 165, 164, 152), (165, 177, 176, 164), (177, 189, 188, 176), (189, 201, 200, 188), (201, 213, 212, 200), (213, 225, 224, 212), (225, 47, 45, 224), (97, 106, 105, 99), (106, 118, 117, 105), (118, 130, 129, 117), (130, 142, 141, 129), (142, 154, 153, 141), (154, 166, 165, 153), (166, 178, 177, 165), (178, 190, 189, 177), (190, 202, 201, 189), (202, 214, 213, 201), (214, 226, 225, 213), (226, 49, 47, 225), (95, 107, 106, 97), (107, 119, 118, 106), (119, 131, 130, 118), (131, 143, 142, 130), (143, 155, 154, 142), (155, 167, 166, 154), (167, 179, 178, 166), (179, 191, 190, 178), (191, 203, 202, 190), (203, 215, 214, 202), (215, 227, 226, 214), (227, 51, 49, 226), (93, 108, 107, 95), (108, 120, 119, 107), (120, 132, 131, 119), (132, 144, 143, 131), (144, 156, 155, 143), (156, 168, 167, 155), (168, 180, 179, 167), (180, 192, 191, 179), (192, 204, 203, 191), (204, 216, 215, 203), (216, 228, 227, 215), (228, 53, 51, 227), (91, 109, 108, 93), (109, 121, 120, 108), (121, 133, 132, 120), (133, 145, 144, 132), (145, 157, 156, 144), (157, 169, 168, 156), (169, 181, 180, 168), (181, 193, 192, 180), (193, 205, 204, 192), (205, 217, 216, 204), (217, 229, 228, 216), (229, 55, 53, 228), (89, 110, 109, 91), (110, 122, 121, 109), (122, 134, 133, 121), (134, 146, 145, 133), (146, 158, 157, 145), (158, 170, 169, 157), (170, 182, 181, 169), (182, 194, 193, 181), (194, 206, 205, 193), (206, 218, 217, 205), (218, 230, 229, 217), (230, 57, 55, 229), (87, 111, 110, 89), (111, 123, 122, 110), (123, 135, 134, 122), (135, 147, 146, 134), (147, 159, 158, 146), (159, 171, 170, 158), (171, 183, 182, 170), (183, 195, 194, 182), (195, 207, 206, 194), (207, 219, 218, 206), (219, 231, 230, 218), (231, 59, 57, 230), (85, 83, 111, 87), (83, 81, 123, 111), (81, 79, 135, 123), (79, 77, 147, 135), (77, 75, 159, 147), (75, 73, 171, 159), (73, 71, 183, 171), (71, 69, 195, 183), (69, 67, 207, 195), (67, 65, 219, 207), (65, 63, 231, 219), (63, 61, 59, 231)])
_uv = me_cylinder_001.uv_layers.new(name='UVMap')
_uv.uv.foreach_set('vector', [1.0, 0.0, 1.0, 1.0, 0.98, 1.0, 0.98, 0.0, 0.98, 0.0, 0.98, 1.0, 0.96, 1.0, 0.96, 0.0, 0.96, 0.0, 0.96, 1.0, 0.94, 1.0, 0.94, 0.0, 0.94, 0.0, 0.94, 1.0, 0.92, 1.0, 0.92, 0.0, 0.92, 0.0, 0.92, 1.0, 0.9, 1.0, 0.9, 0.0, 0.9, 0.0, 0.9, 1.0, 0.88, 1.0, 0.88, 0.0, 0.88, 0.0, 0.88, 1.0, 0.86, 1.0, 0.86, 0.0, 0.86, 0.0, 0.86, 1.0, 0.84, 1.0, 0.84, 0.0, 0.84, 0.0, 0.84, 1.0, 0.82, 1.0, 0.82, 0.0, 0.82, 0.0, 0.82, 1.0, 0.8, 1.0, 0.8, 0.0, 0.8, 0.0, 0.8, 1.0, 0.78, 1.0, 0.78, 0.0, 0.78, 0.0, 0.78, 1.0, 0.76, 1.0, 0.76, 0.0, 0.76, 0.0, 0.76, 1.0, 0.74, 1.0, 0.74, 0.0, 0.74, 0.0, 0.74, 1.0, 0.72, 1.0, 0.72, 0.0, 0.72, 0.0, 0.72, 1.0, 0.7, 1.0, 0.7, 0.0, 0.7, 0.0, 0.7, 1.0, 0.68, 1.0, 0.68, 0.0, 0.68, 0.0, 0.68, 1.0, 0.66, 1.0, 0.66, 0.0, 0.66, 0.0, 0.66, 1.0, 0.64, 1.0, 0.64, 0.0, 0.64, 0.0, 0.64, 1.0, 0.62, 1.0, 0.62, 0.0, 0.62, 0.0, 0.62, 1.0, 0.6, 1.0, 0.6, 0.0, 0.6, 0.0, 0.6, 1.0, 0.58, 1.0, 0.58, 0.0, 0.58, 0.0, 0.58, 1.0, 0.56, 1.0, 0.56, 0.0, 0.56, 0.0, 0.56, 1.0, 0.54, 1.0, 0.54, 0.0, 0.54, 0.0, 0.54, 1.0, 0.52, 1.0, 0.52, 0.0, 0.52, 0.0, 0.52, 1.0, 0.5, 1.0, 0.5, 0.0, 0.5, 0.0, 0.5, 1.0, 0.48, 1.0, 0.48, 0.0, 0.48, 0.0, 0.48, 1.0, 0.46, 1.0, 0.46, 0.0, 0.46, 0.0, 0.46, 1.0, 0.44, 1.0, 0.44, 0.0, 0.44, 0.0, 0.44, 1.0, 0.42, 1.0, 0.42, 0.0, 0.42, 0.0, 0.42, 1.0, 0.4, 1.0, 0.4, 0.0, 0.4, 0.0, 0.4, 1.0, 0.38, 1.0, 0.38, 0.0, 0.38, 0.0, 0.38, 1.0, 0.36, 1.0, 0.36, 0.0, 0.36, 0.0, 0.36, 1.0, 0.34, 1.0, 0.34, 0.0, 0.34, 0.0, 0.34, 1.0, 0.32, 1.0, 0.32, 0.0, 0.32, 0.0, 0.32, 1.0, 0.3, 1.0, 0.3, 0.0, 0.3, 0.0, 0.3, 1.0, 0.28, 1.0, 0.28, 0.0, 0.28, 0.0, 0.28, 1.0, 0.26, 1.0, 0.26, 0.0, 0.26, 0.0, 0.26, 1.0, 0.24, 1.0, 0.24, 0.0, 0.24, 0.0, 0.24, 1.0, 0.22, 1.0, 0.22, 0.0, 0.22, 0.0, 0.22, 1.0, 0.2, 1.0, 0.2, 0.0, 0.2, 0.0, 0.2, 1.0, 0.18, 1.0, 0.18, 0.0, 0.18, 0.0, 0.18, 1.0, 0.16, 1.0, 0.16, 0.0, 0.16, 0.0, 0.16, 1.0, 0.14, 1.0, 0.14, 0.0, 0.14, 0.0, 0.14, 1.0, 0.12, 1.0, 0.12, 0.0, 0.12, 0.0, 0.12, 1.0, 0.1, 1.0, 0.1, 0.0, 0.1, 0.0, 0.1, 1.0, 0.08, 1.0, 0.08, 0.0, 0.08, 0.0, 0.08, 1.0, 0.06, 1.0, 0.06, 0.0, 0.06, 0.0, 0.06, 1.0, 0.04, 1.0, 0.04, 0.0, 0.04, 0.0, 0.04, 1.0, 0.02, 1.0, 0.02, 0.0, 0.02, 0.0, 0.02, 1.0, 3.874e-07, 1.0, 3.874e-07, 0.0, 0.92, 1.0, 0.8601, 1.0, 0.88, 1.0, 0.9, 1.0, 0.8601, 1.0, 0.8309, 1.0, 0.86, 1.0, 0.88, 1.0, 0.8309, 1.0, 0.8082, 1.0, 0.84, 1.0, 0.86, 1.0, 0.8082, 1.0, 0.7878, 1.0, 0.82, 1.0, 0.84, 1.0, 0.7878, 1.0, 0.7686, 1.0, 0.8, 1.0, 0.82, 1.0, 0.7686, 1.0, 0.75, 1.0, 0.78, 1.0, 0.8, 1.0, 0.75, 1.0, 0.7319, 1.0, 0.76, 1.0, 0.78, 1.0, 0.7319, 1.0, 0.7139, 1.0, 0.74, 1.0, 0.76, 1.0, 0.7139, 1.0, 0.6961, 1.0, 0.72, 1.0, 0.74, 1.0, 0.6961, 1.0, 0.6782, 1.0, 0.7, 1.0, 0.72, 1.0, 0.6782, 1.0, 0.66, 1.0, 0.68, 1.0, 0.7, 1.0, 0.66, 1.0, 0.64, 1.0, 0.66, 1.0, 0.68, 1.0, 0.94, 1.0, 0.8612, 1.0, 0.8601, 1.0, 0.92, 1.0, 0.8612, 1.0, 0.8205, 1.0, 0.8309, 1.0, 0.8601, 1.0, 0.8205, 1.0, 0.7919, 1.0, 0.8082, 1.0, 0.8309, 1.0, 0.7919, 1.0, 0.7687, 1.0, 0.7878, 1.0, 0.8082, 1.0, 0.7687, 1.0, 0.7482, 1.0, 0.7686, 1.0, 0.7878, 1.0, 0.7482, 1.0, 0.7294, 1.0, 0.75, 1.0, 0.7686, 1.0, 0.7294, 1.0, 0.7116, 1.0, 0.7319, 1.0, 0.75, 1.0, 0.7116, 1.0, 0.6943, 1.0, 0.7139, 1.0, 0.7319, 1.0, 0.6943, 1.0, 0.6773, 1.0, 0.6961, 1.0, 0.7139, 1.0, 0.6773, 1.0, 0.6601, 1.0, 0.6782, 1.0, 0.6961, 1.0, 0.6601, 1.0, 0.6419, 1.0, 0.66, 1.0, 0.6782, 1.0, 0.6419, 1.0, 0.62, 1.0, 0.64, 1.0, 0.66, 1.0, 0.96, 1.0, 0.8664, 1.0, 0.8612, 1.0, 0.94, 1.0, 0.8664, 1.0, 0.8156, 1.0, 0.8205, 1.0, 0.8612, 1.0, 0.8156, 1.0, 0.7811, 1.0, 0.7919, 1.0, 0.8205, 1.0, 0.7811, 1.0, 0.7545, 1.0, 0.7687, 1.0, 0.7919, 1.0, 0.7545, 1.0, 0.7322, 1.0, 0.7482, 1.0, 0.7687, 1.0, 0.7322, 1.0, 0.7125, 1.0, 0.7294, 1.0, 0.7482, 1.0, 0.7125, 1.0, 0.6944, 1.0, 0.7116, 1.0, 0.7294, 1.0, 0.6944, 1.0, 0.6772, 1.0, 0.6943, 1.0, 0.7116, 1.0, 0.6772, 1.0, 0.6604, 1.0, 0.6773, 1.0, 0.6943, 1.0, 0.6604, 1.0, 0.6431, 1.0, 0.6601, 1.0, 0.6773, 1.0, 0.6431, 1.0, 0.6242, 1.0, 0.6419, 1.0, 0.6601, 1.0, 0.6242, 1.0, 0.6, 1.0, 0.62, 1.0, 0.6419, 1.0, 0.98, 1.0, 0.8722, 1.0, 0.8664, 1.0, 0.96, 1.0, 0.8722, 1.0, 0.8121, 1.0, 0.8156, 1.0, 0.8664, 1.0, 0.8121, 1.0, 0.772, 1.0, 0.7811, 1.0, 0.8156, 1.0, 0.772, 1.0, 0.7419, 1.0, 0.7545, 1.0, 0.7811, 1.0, 0.7419, 1.0, 0.7177, 1.0, 0.7322, 1.0, 0.7545, 1.0, 0.7177, 1.0, 0.6969, 1.0, 0.7125, 1.0, 0.7322, 1.0, 0.6969, 1.0, 0.6783, 1.0, 0.6944, 1.0, 0.7125, 1.0, 0.6783, 1.0, 0.661, 1.0, 0.6772, 1.0, 0.6944, 1.0, 0.661, 1.0, 0.644, 1.0, 0.6604, 1.0, 0.6772, 1.0, 0.644, 1.0, 0.6264, 1.0, 0.6431, 1.0, 0.6604, 1.0, 0.6264, 1.0, 0.6066, 1.0, 0.6242, 1.0, 0.6431, 1.0, 0.6066, 1.0, 0.58, 1.0, 0.6, 1.0, 0.6242, 1.0, 1.0, 1.0, 0.8773, 1.0, 0.8722, 1.0, 0.98, 1.0, 0.8773, 1.0, 0.8081, 1.0, 0.8121, 1.0, 0.8722, 1.0, 0.8081, 1.0, 0.7625, 1.0, 0.772, 1.0, 0.8121, 1.0, 0.7625, 1.0, 0.7292, 1.0, 0.7419, 1.0, 0.772, 1.0, 0.7292, 1.0, 0.703, 1.0, 0.7177, 1.0, 0.7419, 1.0, 0.703, 1.0, 0.6812, 1.0, 0.6969, 1.0, 0.7177, 1.0, 0.6812, 1.0, 0.6621, 1.0, 0.6783, 1.0, 0.6969, 1.0, 0.6621, 1.0, 0.6446, 1.0, 0.661, 1.0, 0.6783, 1.0, 0.6446, 1.0, 0.6275, 1.0, 0.644, 1.0, 0.661, 1.0, 0.6275, 1.0, 0.6096, 1.0, 0.6264, 1.0, 0.644, 1.0, 0.6096, 1.0, 0.5888, 1.0, 0.6066, 1.0, 0.6264, 1.0, 0.5888, 1.0, 0.56, 1.0, 0.58, 1.0, 0.6066, 1.0, 0.02, 1.0, 0.1794, 1.0, 0.1843, 1.0, 3.874e-07, 1.0, 0.1794, 1.0, 0.2675, 1.0, 0.283, 1.0, 0.1843, 1.0, 0.2675, 1.0, 0.3237, 1.0, 0.344, 1.0, 0.283, 1.0, 0.3237, 1.0, 0.3628, 1.0, 0.3853, 1.0, 0.344, 1.0, 0.3628, 1.0, 0.392, 1.0, 0.4152, 1.0, 0.3853, 1.0, 0.392, 1.0, 0.415, 1.0, 0.4381, 1.0, 0.4152, 1.0, 0.415, 1.0, 0.4343, 1.0, 0.4566, 1.0, 0.4381, 1.0, 0.4343, 1.0, 0.4514, 1.0, 0.4727, 1.0, 0.4566, 1.0, 0.4514, 1.0, 0.4679, 1.0, 0.488, 1.0, 0.4727, 1.0, 0.4679, 1.0, 0.4855, 1.0, 0.5046, 1.0, 0.488, 1.0, 0.4855, 1.0, 0.5072, 1.0, 0.5258, 1.0, 0.5046, 1.0, 0.5072, 1.0, 0.54, 1.0, 0.56, 1.0, 0.5258, 1.0, 0.04, 1.0, 0.1795, 1.0, 0.1794, 1.0, 0.02, 1.0, 0.1795, 1.0, 0.2579, 1.0, 0.2675, 1.0, 0.1794, 1.0, 0.2579, 1.0, 0.3089, 1.0, 0.3237, 1.0, 0.2675, 1.0, 0.3089, 1.0, 0.3453, 1.0, 0.3628, 1.0, 0.3237, 1.0, 0.3453, 1.0, 0.3731, 1.0, 0.392, 1.0, 0.3628, 1.0, 0.3731, 1.0, 0.3957, 1.0, 0.415, 1.0, 0.392, 1.0, 0.3957, 1.0, 0.4151, 1.0, 0.4343, 1.0, 0.415, 1.0, 0.4151, 1.0, 0.4326, 1.0, 0.4514, 1.0, 0.4343, 1.0, 0.4326, 1.0, 0.4496, 1.0, 0.4679, 1.0, 0.4514, 1.0, 0.4496, 1.0, 0.4676, 1.0, 0.4855, 1.0, 0.4679, 1.0, 0.4676, 1.0, 0.489, 1.0, 0.5072, 1.0, 0.4855, 1.0, 0.489, 1.0, 0.52, 1.0, 0.54, 1.0, 0.5072, 1.0, 0.06, 1.0, 0.1827, 1.0, 0.1795, 1.0, 0.04, 1.0, 0.1827, 1.0, 0.2519, 1.0, 0.2579, 1.0, 0.1795, 1.0, 0.2519, 1.0, 0.2975, 1.0, 0.3089, 1.0, 0.2579, 1.0, 0.2975, 1.0, 0.3308, 1.0, 0.3453, 1.0, 0.3089, 1.0, 0.3308, 1.0, 0.357, 1.0, 0.3731, 1.0, 0.3453, 1.0, 0.357, 1.0, 0.3788, 1.0, 0.3957, 1.0, 0.3731, 1.0, 0.3788, 1.0, 0.3979, 1.0, 0.4151, 1.0, 0.3957, 1.0, 0.3979, 1.0, 0.4154, 1.0, 0.4326, 1.0, 0.4151, 1.0, 0.4154, 1.0, 0.4325, 1.0, 0.4496, 1.0, 0.4326, 1.0, 0.4325, 1.0, 0.4504, 1.0, 0.4676, 1.0, 0.4496, 1.0, 0.4504, 1.0, 0.4712, 1.0, 0.489, 1.0, 0.4676, 1.0, 0.4712, 1.0, 0.5, 1.0, 0.52, 1.0, 0.489, 1.0, 0.08, 1.0, 0.1878, 1.0, 0.1827, 1.0, 0.06, 1.0, 0.1878, 1.0, 0.2479, 1.0, 0.2519, 1.0, 0.1827, 1.0, 0.2479, 1.0, 0.288, 1.0, 0.2975, 1.0, 0.2519, 1.0, 0.288, 1.0, 0.3181, 1.0, 0.3308, 1.0, 0.2975, 1.0, 0.3181, 1.0, 0.3423, 1.0, 0.357, 1.0, 0.3308, 1.0, 0.3423, 1.0, 0.3631, 1.0, 0.3788, 1.0, 0.357, 1.0, 0.3631, 1.0, 0.3817, 1.0, 0.3979, 1.0, 0.3788, 1.0, 0.3817, 1.0, 0.399, 1.0, 0.4154, 1.0, 0.3979, 1.0, 0.399, 1.0, 0.416, 1.0, 0.4325, 1.0, 0.4154, 1.0, 0.416, 1.0, 0.4336, 1.0, 0.4504, 1.0, 0.4325, 1.0, 0.4336, 1.0, 0.4534, 1.0, 0.4712, 1.0, 0.4504, 1.0, 0.4534, 1.0, 0.48, 1.0, 0.5, 1.0, 0.4712, 1.0, 0.1, 1.0, 0.1936, 1.0, 0.1878, 1.0, 0.08, 1.0, 0.1936, 1.0, 0.2444, 1.0, 0.2479, 1.0, 0.1878, 1.0, 0.2444, 1.0, 0.2789, 1.0, 0.288, 1.0, 0.2479, 1.0, 0.2789, 1.0, 0.3055, 1.0, 0.3181, 1.0, 0.288, 1.0, 0.3055, 1.0, 0.3278, 1.0, 0.3423, 1.0, 0.3181, 1.0, 0.3278, 1.0, 0.3475, 1.0, 0.3631, 1.0, 0.3423, 1.0, 0.3475, 1.0, 0.3656, 1.0, 0.3817, 1.0, 0.3631, 1.0, 0.3656, 1.0, 0.3828, 1.0, 0.399, 1.0, 0.3817, 1.0, 0.3828, 1.0, 0.3996, 1.0, 0.416, 1.0, 0.399, 1.0, 0.3996, 1.0, 0.4169, 1.0, 0.4336, 1.0, 0.416, 1.0, 0.4169, 1.0, 0.4358, 1.0, 0.4534, 1.0, 0.4336, 1.0, 0.4358, 1.0, 0.46, 1.0, 0.48, 1.0, 0.4534, 1.0, 0.12, 1.0, 0.1988, 1.0, 0.1936, 1.0, 0.1, 1.0, 0.1988, 1.0, 0.2395, 1.0, 0.2444, 1.0, 0.1936, 1.0, 0.2395, 1.0, 0.2681, 1.0, 0.2789, 1.0, 0.2444, 1.0, 0.2681, 1.0, 0.2913, 1.0, 0.3055, 1.0, 0.2789, 1.0, 0.2913, 1.0, 0.3118, 1.0, 0.3278, 1.0, 0.3055, 1.0, 0.3118, 1.0, 0.3306, 1.0, 0.3475, 1.0, 0.3278, 1.0, 0.3306, 1.0, 0.3484, 1.0, 0.3656, 1.0, 0.3475, 1.0, 0.3484, 1.0, 0.3657, 1.0, 0.3828, 1.0, 0.3656, 1.0, 0.3657, 1.0, 0.3827, 1.0, 0.3996, 1.0, 0.3828, 1.0, 0.3827, 1.0, 0.3999, 1.0, 0.4169, 1.0, 0.3996, 1.0, 0.3999, 1.0, 0.4181, 1.0, 0.4358, 1.0, 0.4169, 1.0, 0.4181, 1.0, 0.44, 1.0, 0.46, 1.0, 0.4358, 1.0, 0.14, 1.0, 0.1999, 1.0, 0.1988, 1.0, 0.12, 1.0, 0.1999, 1.0, 0.2291, 1.0, 0.2395, 1.0, 0.1988, 1.0, 0.2291, 1.0, 0.2518, 1.0, 0.2681, 1.0, 0.2395, 1.0, 0.2518, 1.0, 0.2722, 1.0, 0.2913, 1.0, 0.2681, 1.0, 0.2722, 1.0, 0.2914, 1.0, 0.3118, 1.0, 0.2913, 1.0, 0.2914, 1.0, 0.31, 1.0, 0.3306, 1.0, 0.3118, 1.0, 0.31, 1.0, 0.3281, 1.0, 0.3484, 1.0, 0.3306, 1.0, 0.3281, 1.0, 0.3461, 1.0, 0.3657, 1.0, 0.3484, 1.0, 0.3461, 1.0, 0.3639, 1.0, 0.3827, 1.0, 0.3657, 1.0, 0.3639, 1.0, 0.3818, 1.0, 0.3999, 1.0, 0.3827, 1.0, 0.3818, 1.0, 0.4, 1.0, 0.4181, 1.0, 0.3999, 1.0, 0.4, 1.0, 0.42, 1.0, 0.44, 1.0, 0.4181, 1.0, 0.16, 1.0, 0.18, 1.0, 0.1999, 1.0, 0.14, 1.0, 0.18, 1.0, 0.2, 1.0, 0.2291, 1.0, 0.1999, 1.0, 0.2, 1.0, 0.22, 1.0, 0.2518, 1.0, 0.2291, 1.0, 0.22, 1.0, 0.24, 1.0, 0.2722, 1.0, 0.2518, 1.0, 0.24, 1.0, 0.26, 1.0, 0.2914, 1.0, 0.2722, 1.0, 0.26, 1.0, 0.28, 1.0, 0.31, 1.0, 0.2914, 1.0, 0.28, 1.0, 0.3, 1.0, 0.3281, 1.0, 0.31, 1.0, 0.3, 1.0, 0.32, 1.0, 0.3461, 1.0, 0.3281, 1.0, 0.32, 1.0, 0.34, 1.0, 0.3639, 1.0, 0.3461, 1.0, 0.34, 1.0, 0.36, 1.0, 0.3818, 1.0, 0.3639, 1.0, 0.36, 1.0, 0.38, 1.0, 0.4, 1.0, 0.3818, 1.0, 0.38, 1.0, 0.4, 1.0, 0.42, 1.0, 0.4, 1.0])
me_cylinder_001.update()
me_cylinder_002 = bpy.data.meshes.new('Cylinder.002')
me_cylinder_002.from_pydata([(0.0, 15.0, -15.0), (0.0, 15.0, 15.0), (1.88, 14.88, -15.0), (1.88, 14.88, 15.0), (3.73, 14.53, -15.0), (3.73, 14.53, 15.0), (5.522, 13.95, -15.0), (5.522, 13.95, 15.0), (7.226, 13.14, -15.0), (7.226, 13.14, 15.0), (8.817, 12.14, -15.0), (8.817, 12.14, 15.0), (10.27, 10.93, -15.0), (10.27, 10.93, 15.0), (11.56, 9.561, -15.0), (11.56, 9.561, 15.0), (12.66, 8.037, -15.0), (12.66, 8.037, 15.0), (13.57, 6.387, -15.0), (13.57, 6.387, 15.0), (14.27, 4.635, -15.0), (14.27, 4.635, 15.0), (14.73, 2.811, -15.0), (14.73, 2.811, 15.0), (14.97, 0.9419, -15.0), (14.97, 0.9419, 15.0), (14.97, -0.9419, -15.0), (14.97, -0.9419, 15.0), (14.73, -2.811, -15.0), (14.73, -2.811, 15.0), (14.27, -4.635, -15.0), (14.27, -4.635, 15.0), (13.57, -6.387, -15.0), (13.57, -6.387, 15.0), (12.66, -8.037, -15.0), (12.66, -8.037, 15.0), (11.56, -9.561, -15.0), (11.56, -9.561, 15.0), (10.27, -10.93, -15.0), (10.27, -10.93, 15.0), (8.817, -12.14, -15.0), (8.817, -12.14, 15.0), (7.226, -13.14, -15.0), (7.226, -13.14, 15.0), (5.522, -13.95, -15.0), (5.522, -13.95, 15.0), (3.73, -14.53, -15.0), (3.73, -14.53, 15.0), (1.88, -14.88, -15.0), (1.88, -14.88, 15.0), (0.0, -15.0, -15.0), (0.0, -15.0, 15.0), (-1.88, -14.88, -15.0), (-1.88, -14.88, 15.0), (-3.73, -14.53, -15.0), (-3.73, -14.53, 15.0), (-5.522, -13.95, -15.0), (-5.522, -13.95, 15.0), (-7.226, -13.14, -15.0), (-7.226, -13.14, 15.0), (-8.817, -12.14, -15.0), (-8.817, -12.14, 15.0), (-10.27, -10.93, -15.0), (-10.27, -10.93, 15.0), (-11.56, -9.561, -15.0), (-11.56, -9.561, 15.0), (-12.66, -8.037, -15.0), (-12.66, -8.037, 15.0), (-13.57, -6.387, -15.0), (-13.57, -6.387, 15.0), (-14.27, -4.635, -15.0), (-14.27, -4.635, 15.0), (-14.73, -2.811, -15.0), (-14.73, -2.811, 15.0), (-14.97, -0.9419, -15.0), (-14.97, -0.9419, 15.0), (-14.97, 0.9419, -15.0), (-14.97, 0.9419, 15.0), (-14.73, 2.811, -15.0), (-14.73, 2.811, 15.0), (-14.27, 4.635, -15.0), (-14.27, 4.635, 15.0), (-13.57, 6.387, -15.0), (-13.57, 6.387, 15.0), (-12.66, 8.037, -15.0), (-12.66, 8.037, 15.0), (-11.56, 9.561, -15.0), (-11.56, 9.561, 15.0), (-10.27, 10.93, -15.0), (-10.27, 10.93, 15.0), (-8.817, 12.14, -15.0), (-8.817, 12.14, 15.0), (-7.226, 13.14, -15.0), (-7.226, 13.14, 15.0), (-5.522, 13.95, -15.0), (-5.522, 13.95, 15.0), (-3.73, 14.53, -15.0), (-3.73, 14.53, 15.0), (-1.88, 14.88, -15.0), (-1.88, 14.88, 15.0), (12.33, -7.789, 15.0), (12.91, -5.896, 15.0), (13.26, -3.913, 15.0), (13.4, -1.871, 15.0), (13.32, 0.1985, 15.0), (13.01, 2.262, 15.0), (12.49, 4.287, 15.0), (11.76, 6.241, 15.0), (10.84, 8.095, 15.0), (9.737, 9.818, 15.0), (8.468, 11.38, 15.0), (7.056, 12.77, 15.0), (10.86, -9.079, 15.0), (11.26, -7.084, 15.0), (11.47, -4.981, 15.0), (11.49, -2.803, 15.0), (11.31, -0.5854, 15.0), (10.93, 1.638, 15.0), (10.37, 3.831, 15.0), (9.626, 5.96, 15.0), (8.717, 7.991, 15.0), (7.655, 9.892, 15.0), (6.457, 11.63, 15.0), (5.142, 13.19, 15.0), (9.178, -10.23, 15.0), (9.378, -8.176, 15.0), (9.415, -5.993, 15.0), (9.288, -3.719, 15.0), (8.999, -1.391, 15.0), (8.552, 0.9554, 15.0), (7.954, 3.283, 15.0), (7.216, 5.554, 15.0), (6.347, 7.734, 15.0), (5.364, 9.787, 15.0), (4.279, 11.68, 15.0), (3.112, 13.39, 15.0), (7.326, -11.24, 15.0), (7.297, -9.152, 15.0), (7.141, -6.928, 15.0), (6.86, -4.597, 15.0), (6.458, -2.198, 15.0), (5.942, 0.2335, 15.0), (5.319, 2.658, 15.0), (4.6, 5.037, 15.0), (3.796, 7.333, 15.0), (2.92, 9.511, 15.0), (1.985, 11.54, 15.0), (1.007, 13.37, 15.0), (5.34, -12.06, 15.0), (5.068, -9.992, 15.0), (4.709, -7.765, 15.0), (4.268, -5.417, 15.0), (3.753, -2.986, 15.0), (3.173, -0.5088, 15.0), (2.535, 1.974, 15.0), (1.851, 4.425, 15.0), (1.13, 6.803, 15.0), (0.3852, 9.073, 15.0), (-0.3729, 11.2, 15.0), (-1.132, 13.14, 15.0), (3.262, -12.7, 15.0), (2.742, -10.68, 15.0), (2.179, -8.486, 15.0), (1.581, -6.159, 15.0), (0.9589, -3.735, 15.0), (0.3213, -1.251, 15.0), (-0.3213, 1.251, 15.0), (-0.9589, 3.735, 15.0), (-1.581, 6.159, 15.0), (-2.179, 8.486, 15.0), (-2.742, 10.68, 15.0), (-3.262, 12.7, 15.0), (1.132, -13.14, 15.0), (0.3729, -11.2, 15.0), (-0.3852, -9.073, 15.0), (-1.13, -6.803, 15.0), (-1.851, -4.425, 15.0), (-2.535, -1.974, 15.0), (-3.173, 0.5088, 15.0), (-3.753, 2.986, 15.0), (-4.268, 5.417, 15.0), (-4.709, 7.765, 15.0), (-5.068, 9.992, 15.0), (-5.34, 12.06, 15.0), (-1.007, -13.37, 15.0), (-1.985, -11.54, 15.0), (-2.92, -9.511, 15.0), (-3.796, -7.333, 15.0), (-4.6, -5.037, 15.0), (-5.319, -2.658, 15.0), (-5.942, -0.2335, 15.0), (-6.458, 2.198, 15.0), (-6.86, 4.597, 15.0), (-7.141, 6.928, 15.0), (-7.297, 9.152, 15.0), (-7.326, 11.24, 15.0), (-3.112, -13.39, 15.0), (-4.279, -11.68, 15.0), (-5.364, -9.787, 15.0), (-6.347, -7.734, 15.0), (-7.216, -5.554, 15.0), (-7.954, -3.283, 15.0), (-8.552, -0.9554, 15.0), (-8.999, 1.391, 15.0), (-9.288, 3.719, 15.0), (-9.415, 5.993, 15.0), (-9.378, 8.176, 15.0), (-9.178, 10.23, 15.0), (-5.142, -13.19, 15.0), (-6.457, -11.63, 15.0), (-7.655, -9.892, 15.0), (-8.717, -7.991, 15.0), (-9.626, -5.96, 15.0), (-10.37, -3.831, 15.0), (-10.93, -1.638, 15.0), (-11.31, 0.5854, 15.0), (-11.49, 2.803, 15.0), (-11.47, 4.981, 15.0), (-11.26, 7.084, 15.0), (-10.86, 9.079, 15.0), (-7.056, -12.77, 15.0), (-8.468, -11.38, 15.0), (-9.737, -9.818, 15.0), (-10.84, -8.095, 15.0), (-11.76, -6.241, 15.0), (-12.49, -4.287, 15.0), (-13.01, -2.262, 15.0), (-13.32, -0.1985, 15.0), (-13.4, 1.871, 15.0), (-13.26, 3.913, 15.0), (-12.91, 5.896, 15.0), (-12.33, 7.789, 15.0)], [], [(0, 1, 3, 2), (2, 3, 5, 4), (4, 5, 7, 6), (6, 7, 9, 8), (8, 9, 11, 10), (10, 11, 13, 12), (12, 13, 15, 14), (14, 15, 17, 16), (16, 17, 19, 18), (18, 19, 21, 20), (20, 21, 23, 22), (22, 23, 25, 24), (24, 25, 27, 26), (26, 27, 29, 28), (28, 29, 31, 30), (30, 31, 33, 32), (32, 33, 35, 34), (34, 35, 37, 36), (36, 37, 39, 38), (38, 39, 41, 40), (40, 41, 43, 42), (42, 43, 45, 44), (44, 45, 47, 46), (46, 47, 49, 48), (48, 49, 51, 50), (50, 51, 53, 52), (52, 53, 55, 54), (54, 55, 57, 56), (56, 57, 59, 58), (58, 59, 61, 60), (60, 61, 63, 62), (62, 63, 65, 64), (64, 65, 67, 66), (66, 67, 69, 68), (68, 69, 71, 70), (70, 71, 73, 72), (72, 73, 75, 74), (74, 75, 77, 76), (76, 77, 79, 78), (78, 79, 81, 80), (80, 81, 83, 82), (82, 83, 85, 84), (84, 85, 87, 86), (86, 87, 89, 88), (88, 89, 91, 90), (90, 91, 93, 92), (92, 93, 95, 94), (94, 95, 97, 96), (96, 97, 99, 98), (98, 99, 1, 0), (33, 100, 37, 35), (100, 112, 39, 37), (112, 124, 41, 39), (124, 136, 43, 41), (136, 148, 45, 43), (148, 160, 47, 45), (160, 172, 49, 47), (172, 184, 51, 49), (184, 196, 53, 51), (196, 208, 55, 53), (208, 220, 57, 55), (220, 61, 59, 57), (31, 101, 100, 33), (101, 113, 112, 100), (113, 125, 124, 112), (125, 137, 136, 124), (137, 149, 148, 136), (149, 161, 160, 148), (161, 173, 172, 160), (173, 185, 184, 172), (185, 197, 196, 184), (197, 209, 208, 196), (209, 221, 220, 208), (221, 63, 61, 220), (29, 102, 101, 31), (102, 114, 113, 101), (114, 126, 125, 113), (126, 138, 137, 125), (138, 150, 149, 137), (150, 162, 161, 149), (162, 174, 173, 161), (174, 186, 185, 173), (186, 198, 197, 185), (198, 210, 209, 197), (210, 222, 221, 209), (222, 65, 63, 221), (27, 103, 102, 29), (103, 115, 114, 102), (115, 127, 126, 114), (127, 139, 138, 126), (139, 151, 150, 138), (151, 163, 162, 150), (163, 175, 174, 162), (175, 187, 186, 174), (187, 199, 198, 186), (199, 211, 210, 198), (211, 223, 222, 210), (223, 67, 65, 222), (25, 104, 103, 27), (104, 116, 115, 103), (116, 128, 127, 115), (128, 140, 139, 127), (140, 152, 151, 139), (152, 164, 163, 151), (164, 176, 175, 163), (176, 188, 187, 175), (188, 200, 199, 187), (200, 212, 211, 199), (212, 224, 223, 211), (224, 69, 67, 223), (23, 105, 104, 25), (105, 117, 116, 104), (117, 129, 128, 116), (129, 141, 140, 128), (141, 153, 152, 140), (153, 165, 164, 152), (165, 177, 176, 164), (177, 189, 188, 176), (189, 201, 200, 188), (201, 213, 212, 200), (213, 225, 224, 212), (225, 71, 69, 224), (21, 106, 105, 23), (106, 118, 117, 105), (118, 130, 129, 117), (130, 142, 141, 129), (142, 154, 153, 141), (154, 166, 165, 153), (166, 178, 177, 165), (178, 190, 189, 177), (190, 202, 201, 189), (202, 214, 213, 201), (214, 226, 225, 213), (226, 73, 71, 225), (19, 107, 106, 21), (107, 119, 118, 106), (119, 131, 130, 118), (131, 143, 142, 130), (143, 155, 154, 142), (155, 167, 166, 154), (167, 179, 178, 166), (179, 191, 190, 178), (191, 203, 202, 190), (203, 215, 214, 202), (215, 227, 226, 214), (227, 75, 73, 226), (17, 108, 107, 19), (108, 120, 119, 107), (120, 132, 131, 119), (132, 144, 143, 131), (144, 156, 155, 143), (156, 168, 167, 155), (168, 180, 179, 167), (180, 192, 191, 179), (192, 204, 203, 191), (204, 216, 215, 203), (216, 228, 227, 215), (228, 77, 75, 227), (15, 109, 108, 17), (109, 121, 120, 108), (121, 133, 132, 120), (133, 145, 144, 132), (145, 157, 156, 144), (157, 169, 168, 156), (169, 181, 180, 168), (181, 193, 192, 180), (193, 205, 204, 192), (205, 217, 216, 204), (217, 229, 228, 216), (229, 79, 77, 228), (13, 110, 109, 15), (110, 122, 121, 109), (122, 134, 133, 121), (134, 146, 145, 133), (146, 158, 157, 145), (158, 170, 169, 157), (170, 182, 181, 169), (182, 194, 193, 181), (194, 206, 205, 193), (206, 218, 217, 205), (218, 230, 229, 217), (230, 81, 79, 229), (11, 111, 110, 13), (111, 123, 122, 110), (123, 135, 134, 122), (135, 147, 146, 134), (147, 159, 158, 146), (159, 171, 170, 158), (171, 183, 182, 170), (183, 195, 194, 182), (195, 207, 206, 194), (207, 219, 218, 206), (219, 231, 230, 218), (231, 83, 81, 230), (9, 7, 111, 11), (7, 5, 123, 111), (5, 3, 135, 123), (3, 1, 147, 135), (1, 99, 159, 147), (99, 97, 171, 159), (97, 95, 183, 171), (95, 93, 195, 183), (93, 91, 207, 195), (91, 89, 219, 207), (89, 87, 231, 219), (87, 85, 83, 231)])
_uv = me_cylinder_002.uv_layers.new(name='UVMap')
_uv.uv.foreach_set('vector', [1.0, 0.0, 1.0, 1.0, 0.98, 1.0, 0.98, 0.0, 0.98, 0.0, 0.98, 1.0, 0.96, 1.0, 0.96, 0.0, 0.96, 0.0, 0.96, 1.0, 0.94, 1.0, 0.94, 0.0, 0.94, 0.0, 0.94, 1.0, 0.92, 1.0, 0.92, 0.0, 0.92, 0.0, 0.92, 1.0, 0.9, 1.0, 0.9, 0.0, 0.9, 0.0, 0.9, 1.0, 0.88, 1.0, 0.88, 0.0, 0.88, 0.0, 0.88, 1.0, 0.86, 1.0, 0.86, 0.0, 0.86, 0.0, 0.86, 1.0, 0.84, 1.0, 0.84, 0.0, 0.84, 0.0, 0.84, 1.0, 0.82, 1.0, 0.82, 0.0, 0.82, 0.0, 0.82, 1.0, 0.8, 1.0, 0.8, 0.0, 0.8, 0.0, 0.8, 1.0, 0.78, 1.0, 0.78, 0.0, 0.78, 0.0, 0.78, 1.0, 0.76, 1.0, 0.76, 0.0, 0.76, 0.0, 0.76, 1.0, 0.74, 1.0, 0.74, 0.0, 0.74, 0.0, 0.74, 1.0, 0.72, 1.0, 0.72, 0.0, 0.72, 0.0, 0.72, 1.0, 0.7, 1.0, 0.7, 0.0, 0.7, 0.0, 0.7, 1.0, 0.68, 1.0, 0.68, 0.0, 0.68, 0.0, 0.68, 1.0, 0.66, 1.0, 0.66, 0.0, 0.66, 0.0, 0.66, 1.0, 0.64, 1.0, 0.64, 0.0, 0.64, 0.0, 0.64, 1.0, 0.62, 1.0, 0.62, 0.0, 0.62, 0.0, 0.62, 1.0, 0.6, 1.0, 0.6, 0.0, 0.6, 0.0, 0.6, 1.0, 0.58, 1.0, 0.58, 0.0, 0.58, 0.0, 0.58, 1.0, 0.56, 1.0, 0.56, 0.0, 0.56, 0.0, 0.56, 1.0, 0.54, 1.0, 0.54, 0.0, 0.54, 0.0, 0.54, 1.0, 0.52, 1.0, 0.52, 0.0, 0.52, 0.0, 0.52, 1.0, 0.5, 1.0, 0.5, 0.0, 0.5, 0.0, 0.5, 1.0, 0.48, 1.0, 0.48, 0.0, 0.48, 0.0, 0.48, 1.0, 0.46, 1.0, 0.46, 0.0, 0.46, 0.0, 0.46, 1.0, 0.44, 1.0, 0.44, 0.0, 0.44, 0.0, 0.44, 1.0, 0.42, 1.0, 0.42, 0.0, 0.42, 0.0, 0.42, 1.0, 0.4, 1.0, 0.4, 0.0, 0.4, 0.0, 0.4, 1.0, 0.38, 1.0, 0.38, 0.0, 0.38, 0.0, 0.38, 1.0, 0.36, 1.0, 0.36, 0.0, 0.36, 0.0, 0.36, 1.0, 0.34, 1.0, 0.34, 0.0, 0.34, 0.0, 0.34, 1.0, 0.32, 1.0, 0.32, 0.0, 0.32, 0.0, 0.32, 1.0, 0.3, 1.0, 0.3, 0.0, 0.3, 0.0, 0.3, 1.0, 0.28, 1.0, 0.28, 0.0, 0.28, 0.0, 0.28, 1.0, 0.26, 1.0, 0.26, 0.0, 0.26, 0.0, 0.26, 1.0, 0.24, 1.0, 0.24, 0.0, 0.24, 0.0, 0.24, 1.0, 0.22, 1.0, 0.22, 0.0, 0.22, 0.0, 0.22, 1.0, 0.2, 1.0, 0.2, 0.0, 0.2, 0.0, 0.2, 1.0, 0.18, 1.0, 0.18, 0.0, 0.18, 0.0, 0.18, 1.0, 0.16, 1.0, 0.16, 0.0, 0.16, 0.0, 0.16, 1.0, 0.14, 1.0, 0.14, 0.0, 0.14, 0.0, 0.14, 1.0, 0.12, 1.0, 0.12, 0.0, 0.12, 0.0, 0.12, 1.0, 0.1, 1.0, 0.1, 0.0, 0.1, 0.0, 0.1, 1.0, 0.08, 1.0, 0.08, 0.0, 0.08, 0.0, 0.08, 1.0, 0.06, 1.0, 0.06, 0.0, 0.06, 0.0, 0.06, 1.0, 0.04, 1.0, 0.04, 0.0, 0.04, 0.0, 0.04, 1.0, 0.02, 1.0, 0.02, 0.0, 0.02, 0.0, 0.02, 1.0, 3.874e-07, 1.0, 3.874e-07, 0.0, 0.68, 1.0, 0.66, 1.0, 0.64, 1.0, 0.66, 1.0, 0.66, 1.0, 0.6418, 1.0, 0.62, 1.0, 0.64, 1.0, 0.6418, 1.0, 0.6239, 1.0, 0.6, 1.0, 0.62, 1.0, 0.6239, 1.0, 0.6061, 1.0, 0.58, 1.0, 0.6, 1.0, 0.5478, 1.0, 0.5286, 1.0, 0.56, 1.0, 0.58, 1.0, 0.5286, 1.0, 0.51, 1.0, 0.54, 1.0, 0.56, 1.0, 0.51, 1.0, 0.4919, 1.0, 0.52, 1.0, 0.54, 1.0, 0.4919, 1.0, 0.4739, 1.0, 0.5, 1.0, 0.52, 1.0, 0.4739, 1.0, 0.4561, 1.0, 0.48, 1.0, 0.5, 1.0, 0.4561, 1.0, 0.4382, 1.0, 0.46, 1.0, 0.48, 1.0, 0.4382, 1.0, 0.42, 1.0, 0.44, 1.0, 0.46, 1.0, 0.42, 1.0, 0.4, 1.0, 0.42, 1.0, 0.44, 1.0, 0.7, 1.0, 0.6781, 1.0, 0.66, 1.0, 0.68, 1.0, 0.6781, 1.0, 0.6599, 1.0, 0.6418, 1.0, 0.66, 1.0, 0.6599, 1.0, 0.6427, 1.0, 0.6239, 1.0, 0.6418, 1.0, 0.6427, 1.0, 0.6257, 1.0, 0.6061, 1.0, 0.6239, 1.0, 0.5287, 1.0, 0.5082, 1.0, 0.5286, 1.0, 0.5478, 1.0, 0.5082, 1.0, 0.4894, 1.0, 0.51, 1.0, 0.5286, 1.0, 0.4894, 1.0, 0.4716, 1.0, 0.4919, 1.0, 0.51, 1.0, 0.4716, 1.0, 0.4543, 1.0, 0.4739, 1.0, 0.4919, 1.0, 0.4543, 1.0, 0.4373, 1.0, 0.4561, 1.0, 0.4739, 1.0, 0.4373, 1.0, 0.4201, 1.0, 0.4382, 1.0, 0.4561, 1.0, 0.4201, 1.0, 0.4019, 1.0, 0.42, 1.0, 0.4382, 1.0, 0.4019, 1.0, 0.38, 1.0, 0.4, 1.0, 0.42, 1.0, 0.72, 1.0, 0.6958, 1.0, 0.6781, 1.0, 0.7, 1.0, 0.6958, 1.0, 0.6769, 1.0, 0.6599, 1.0, 0.6781, 1.0, 0.6769, 1.0, 0.6596, 1.0, 0.6427, 1.0, 0.6599, 1.0, 0.6596, 1.0, 0.6428, 1.0, 0.6257, 1.0, 0.6427, 1.0, 0.5145, 1.0, 0.4922, 1.0, 0.5082, 1.0, 0.5287, 1.0, 0.4922, 1.0, 0.4725, 1.0, 0.4894, 1.0, 0.5082, 1.0, 0.4725, 1.0, 0.4544, 1.0, 0.4716, 1.0, 0.4894, 1.0, 0.4544, 1.0, 0.4372, 1.0, 0.4543, 1.0, 0.4716, 1.0, 0.4372, 1.0, 0.4204, 1.0, 0.4373, 1.0, 0.4543, 1.0, 0.4204, 1.0, 0.4031, 1.0, 0.4201, 1.0, 0.4373, 1.0, 0.4031, 1.0, 0.3842, 1.0, 0.4019, 1.0, 0.4201, 1.0, 0.3842, 1.0, 0.36, 1.0, 0.38, 1.0, 0.4019, 1.0, 0.74, 1.0, 0.7134, 1.0, 0.6958, 1.0, 0.72, 1.0, 0.7134, 1.0, 0.6936, 1.0, 0.6769, 1.0, 0.6958, 1.0, 0.6936, 1.0, 0.676, 1.0, 0.6596, 1.0, 0.6769, 1.0, 0.676, 1.0, 0.659, 1.0, 0.6428, 1.0, 0.6596, 1.0, 0.5019, 1.0, 0.4777, 1.0, 0.4922, 1.0, 0.5145, 1.0, 0.4777, 1.0, 0.4569, 1.0, 0.4725, 1.0, 0.4922, 1.0, 0.4569, 1.0, 0.4383, 1.0, 0.4544, 1.0, 0.4725, 1.0, 0.4383, 1.0, 0.421, 1.0, 0.4372, 1.0, 0.4544, 1.0, 0.421, 1.0, 0.404, 1.0, 0.4204, 1.0, 0.4372, 1.0, 0.404, 1.0, 0.3864, 1.0, 0.4031, 1.0, 0.4204, 1.0, 0.3864, 1.0, 0.3666, 1.0, 0.3842, 1.0, 0.4031, 1.0, 0.3666, 1.0, 0.34, 1.0, 0.36, 1.0, 0.3842, 1.0, 0.76, 1.0, 0.7312, 1.0, 0.7134, 1.0, 0.74, 1.0, 0.7312, 1.0, 0.7104, 1.0, 0.6936, 1.0, 0.7134, 1.0, 0.7104, 1.0, 0.6925, 1.0, 0.676, 1.0, 0.6936, 1.0, 0.6925, 1.0, 0.6754, 1.0, 0.659, 1.0, 0.676, 1.0, 0.4892, 1.0, 0.463, 1.0, 0.4777, 1.0, 0.5019, 1.0, 0.463, 1.0, 0.4412, 1.0, 0.4569, 1.0, 0.4777, 1.0, 0.4412, 1.0, 0.4221, 1.0, 0.4383, 1.0, 0.4569, 1.0, 0.4221, 1.0, 0.4046, 1.0, 0.421, 1.0, 0.4383, 1.0, 0.4046, 1.0, 0.3875, 1.0, 0.404, 1.0, 0.421, 1.0, 0.3875, 1.0, 0.3696, 1.0, 0.3864, 1.0, 0.404, 1.0, 0.3696, 1.0, 0.3488, 1.0, 0.3666, 1.0, 0.3864, 1.0, 0.3488, 1.0, 0.32, 1.0, 0.34, 1.0, 0.3666, 1.0, 0.78, 1.0, 0.749, 1.0, 0.7312, 1.0, 0.76, 1.0, 0.749, 1.0, 0.7276, 1.0, 0.7104, 1.0, 0.7312, 1.0, 0.7276, 1.0, 0.7096, 1.0, 0.6925, 1.0, 0.7104, 1.0, 0.7096, 1.0, 0.6926, 1.0, 0.6754, 1.0, 0.6925, 1.0, 0.4747, 1.0, 0.4469, 1.0, 0.463, 1.0, 0.4892, 1.0, 0.4469, 1.0, 0.4243, 1.0, 0.4412, 1.0, 0.463, 1.0, 0.4243, 1.0, 0.4049, 1.0, 0.4221, 1.0, 0.4412, 1.0, 0.4049, 1.0, 0.3874, 1.0, 0.4046, 1.0, 0.4221, 1.0, 0.3874, 1.0, 0.3704, 1.0, 0.3875, 1.0, 0.4046, 1.0, 0.3704, 1.0, 0.3524, 1.0, 0.3696, 1.0, 0.3875, 1.0, 0.3524, 1.0, 0.331, 1.0, 0.3488, 1.0, 0.3696, 1.0, 0.331, 1.0, 0.3, 1.0, 0.32, 1.0, 0.3488, 1.0, 0.8, 1.0, 0.7672, 1.0, 0.749, 1.0, 0.78, 1.0, 0.7672, 1.0, 0.7455, 1.0, 0.7276, 1.0, 0.749, 1.0, 0.7455, 1.0, 0.7279, 1.0, 0.7096, 1.0, 0.7276, 1.0, 0.7279, 1.0, 0.7114, 1.0, 0.6926, 1.0, 0.7096, 1.0, 0.4572, 1.0, 0.428, 1.0, 0.4469, 1.0, 0.4747, 1.0, 0.428, 1.0, 0.405, 1.0, 0.4243, 1.0, 0.4469, 1.0, 0.405, 1.0, 0.3857, 1.0, 0.4049, 1.0, 0.4243, 1.0, 0.3857, 1.0, 0.3686, 1.0, 0.3874, 1.0, 0.4049, 1.0, 0.3686, 1.0, 0.3521, 1.0, 0.3704, 1.0, 0.3874, 1.0, 0.3521, 1.0, 0.3345, 1.0, 0.3524, 1.0, 0.3704, 1.0, 0.3345, 1.0, 0.3128, 1.0, 0.331, 1.0, 0.3524, 1.0, 0.3128, 1.0, 0.28, 1.0, 0.3, 1.0, 0.331, 1.0, 0.82, 1.0, 0.7858, 1.0, 0.7672, 1.0, 0.8, 1.0, 0.7858, 1.0, 0.7646, 1.0, 0.7455, 1.0, 0.7672, 1.0, 0.7646, 1.0, 0.748, 1.0, 0.7279, 1.0, 0.7455, 1.0, 0.748, 1.0, 0.7327, 1.0, 0.7114, 1.0, 0.7279, 1.0, 0.4347, 1.0, 0.4048, 1.0, 0.428, 1.0, 0.4572, 1.0, 0.4048, 1.0, 0.3819, 1.0, 0.405, 1.0, 0.428, 1.0, 0.3819, 1.0, 0.3634, 1.0, 0.3857, 1.0, 0.405, 1.0, 0.3634, 1.0, 0.3473, 1.0, 0.3686, 1.0, 0.3857, 1.0, 0.3473, 1.0, 0.332, 1.0, 0.3521, 1.0, 0.3686, 1.0, 0.332, 1.0, 0.3154, 1.0, 0.3345, 1.0, 0.3521, 1.0, 0.3154, 1.0, 0.2942, 1.0, 0.3128, 1.0, 0.3345, 1.0, 0.2942, 1.0, 0.26, 1.0, 0.28, 1.0, 0.3128, 1.0, 0.84, 1.0, 0.8052, 1.0, 0.7858, 1.0, 0.82, 1.0, 0.8052, 1.0, 0.7855, 1.0, 0.7646, 1.0, 0.7858, 1.0, 0.7855, 1.0, 0.771, 1.0, 0.748, 1.0, 0.7646, 1.0, 0.771, 1.0, 0.7578, 1.0, 0.7327, 1.0, 0.748, 1.0, 0.4044, 1.0, 0.3748, 1.0, 0.4048, 1.0, 0.4347, 1.0, 0.3748, 1.0, 0.3531, 1.0, 0.3819, 1.0, 0.4048, 1.0, 0.3531, 1.0, 0.3363, 1.0, 0.3634, 1.0, 0.3819, 1.0, 0.3363, 1.0, 0.3222, 1.0, 0.3473, 1.0, 0.3634, 1.0, 0.3222, 1.0, 0.309, 1.0, 0.332, 1.0, 0.3473, 1.0, 0.309, 1.0, 0.2945, 1.0, 0.3154, 1.0, 0.332, 1.0, 0.2945, 1.0, 0.2748, 1.0, 0.2942, 1.0, 0.3154, 1.0, 0.2748, 1.0, 0.24, 1.0, 0.26, 1.0, 0.2942, 1.0, 0.86, 1.0, 0.826, 1.0, 0.8052, 1.0, 0.84, 1.0, 0.826, 1.0, 0.8096, 1.0, 0.7855, 1.0, 0.8052, 1.0, 0.8096, 1.0, 0.7988, 1.0, 0.771, 1.0, 0.7855, 1.0, 0.7988, 1.0, 0.7892, 1.0, 0.7578, 1.0, 0.771, 1.0, 0.3616, 1.0, 0.334, 1.0, 0.3748, 1.0, 0.4044, 1.0, 0.334, 1.0, 0.3151, 1.0, 0.3531, 1.0, 0.3748, 1.0, 0.3151, 1.0, 0.3014, 1.0, 0.3363, 1.0, 0.3531, 1.0, 0.3014, 1.0, 0.2908, 1.0, 0.3222, 1.0, 0.3363, 1.0, 0.2908, 1.0, 0.2812, 1.0, 0.309, 1.0, 0.3222, 1.0, 0.2812, 1.0, 0.2704, 1.0, 0.2945, 1.0, 0.309, 1.0, 0.2704, 1.0, 0.254, 1.0, 0.2748, 1.0, 0.2945, 1.0, 0.254, 1.0, 0.22, 1.0, 0.24, 1.0, 0.2748, 1.0, 0.88, 1.0, 0.8494, 1.0, 0.826, 1.0, 0.86, 1.0, 0.8494, 1.0, 0.8395, 1.0, 0.8096, 1.0, 0.826, 1.0, 0.8395, 1.0, 0.8349, 1.0, 0.7988, 1.0, 0.8096, 1.0, 0.8349, 1.0, 0.8312, 1.0, 0.7892, 1.0, 0.7988, 1.0, 0.2976, 1.0, 0.2752, 1.0, 0.334, 1.0, 0.3616, 1.0, 0.2752, 1.0, 0.2618, 1.0, 0.3151, 1.0, 0.334, 1.0, 0.2618, 1.0, 0.2537, 1.0, 0.3014, 1.0, 0.3151, 1.0, 0.2537, 1.0, 0.2488, 1.0, 0.2908, 1.0, 0.3014, 1.0, 0.2488, 1.0, 0.2451, 1.0, 0.2812, 1.0, 0.2908, 1.0, 0.2451, 1.0, 0.2405, 1.0, 0.2704, 1.0, 0.2812, 1.0, 0.2405, 1.0, 0.2306, 1.0, 0.254, 1.0, 0.2704, 1.0, 0.2306, 1.0, 0.2, 1.0, 0.22, 1.0, 0.254, 1.0, 0.9, 1.0, 0.8799, 1.0, 0.8494, 1.0, 0.88, 1.0, 0.8799, 1.0, 0.8818, 1.0, 0.8395, 1.0, 0.8494, 1.0, 0.8818, 1.0, 0.8874, 1.0, 0.8349, 1.0, 0.8395, 1.0, 0.8874, 1.0, 0.8932, 1.0, 0.8312, 1.0, 0.8349, 1.0, 0.1936, 1.0, 0.1833, 1.0, 0.2752, 1.0, 0.2976, 1.0, 0.1833, 1.0, 0.1806, 1.0, 0.2618, 1.0, 0.2752, 1.0, 0.1806, 1.0, 0.1823, 1.0, 0.2537, 1.0, 0.2618, 1.0, 0.1823, 1.0, 0.1868, 1.0, 0.2488, 1.0, 0.2537, 1.0, 0.1868, 1.0, 0.1926, 1.0, 0.2451, 1.0, 0.2488, 1.0, 0.1926, 1.0, 0.1982, 1.0, 0.2405, 1.0, 0.2451, 1.0, 0.1982, 1.0, 0.2001, 1.0, 0.2306, 1.0, 0.2405, 1.0, 0.2001, 1.0, 0.18, 1.0, 0.2, 1.0, 0.2306, 1.0, 0.92, 1.0, 0.94, 1.0, 0.8799, 1.0, 0.9, 1.0, 0.94, 1.0, 0.96, 1.0, 0.8818, 1.0, 0.8799, 1.0, 0.96, 1.0, 0.98, 1.0, 0.8874, 1.0, 0.8818, 1.0, 0.98, 1.0, 1.0, 1.0, 0.8932, 1.0, 0.8874, 1.0, 3.874e-07, 1.0, 0.02, 1.0, 0.1833, 1.0, 0.1936, 1.0, 0.02, 1.0, 0.04, 1.0, 0.1806, 1.0, 0.1833, 1.0, 0.04, 1.0, 0.06, 1.0, 0.1823, 1.0, 0.1806, 1.0, 0.06, 1.0, 0.08, 1.0, 0.1868, 1.0, 0.1823, 1.0, 0.08, 1.0, 0.1, 1.0, 0.1926, 1.0, 0.1868, 1.0, 0.1, 1.0, 0.12, 1.0, 0.1982, 1.0, 0.1926, 1.0, 0.12, 1.0, 0.14, 1.0, 0.2001, 1.0, 0.1982, 1.0, 0.14, 1.0, 0.16, 1.0, 0.18, 1.0, 0.2001, 1.0])
me_cylinder_002.update()

# ---- objects
ob_male_stand = bpy.data.objects.new('Male stand', me_circle)
ob_famale_stand = bpy.data.objects.new('Famale stand', me_circle_002)
ob_female_inner = bpy.data.objects.new('Female Inner', me_cylinder_001)
ob_male_inner = bpy.data.objects.new('Male inner', me_cylinder_002)

# ---- transforms, parenting, visibility, modifiers, constraints
ob_male_stand.location = (0.0, 0.0, 0.0)
_m = ob_male_stand.modifiers.new('Solidify', 'SOLIDIFY')
_m.thickness = 2.0
_m.offset = 1.0
_m.use_even_offset = True
_m = ob_male_stand.modifiers.new('Boolean', 'BOOLEAN')
_m.object = ob_male_inner
_m.operation = 'UNION'
_m.solver = 'FAST'
_m = ob_male_stand.modifiers.new('Bevel', 'BEVEL')
_m.width = 0.25
_m.width_pct = 0.25
_m.segments = 2
_m = ob_male_stand.modifiers.new('Subdivision', 'SUBSURF')
_m.levels = 2
ob_famale_stand.location = (0.0, 0.0, 0.0)
_m = ob_famale_stand.modifiers.new('Solidify', 'SOLIDIFY')
_m.thickness = 2.0
_m.offset = 1.0
_m.use_even_offset = True
_m = ob_famale_stand.modifiers.new('Boolean', 'BOOLEAN')
_m.object = ob_female_inner
_m.operation = 'UNION'
_m.solver = 'FAST'
_m = ob_famale_stand.modifiers.new('Bevel', 'BEVEL')
_m.width = 0.25
_m.width_pct = 0.25
_m.segments = 2
_m = ob_famale_stand.modifiers.new('Subdivision', 'SUBSURF')
_m.levels = 2
ob_female_inner.location = (0.0, 0.0, 19.9)
_m = ob_female_inner.modifiers.new('Solidify', 'SOLIDIFY')
_m.thickness = 2.0
_m.use_even_offset = True
ob_male_inner.location = (0.0, 0.0, 14.9)
_m = ob_male_inner.modifiers.new('Solidify', 'SOLIDIFY')
_m.thickness = 2.0
_m.use_even_offset = True

# ---- collection membership
col_final_objects.objects.link(ob_male_stand)
col_final_objects.objects.link(ob_famale_stand)
col_components__included_with_union_modifiers.objects.link(ob_female_inner)
col_components__included_with_union_modifiers.objects.link(ob_male_inner)

# ---- scene / render settings (as saved in the file)
scene.frame_start = 1; scene.frame_end = 250; scene.frame_set(1)
scene.render.engine = 'BLENDER_EEVEE_NEXT'
scene.cycles.use_denoising = False
scene.cycles.sampling_pattern = 'TABULATED_SOBOL'
scene.view_settings.view_transform = 'Filmic'
scene.unit_settings.scale_length = 0.001
bpy.context.view_layer.update()

# ---- added for rendering (the .blend has no active camera and no usable light): camera, sun
cam_auto = bpy.data.cameras.new('AutoCamera')
cam_auto.lens = 50.0
cam_auto.sensor_width = 36.0
cam_auto.clip_end = 2993.22
ob_auto_camera = bpy.data.objects.new('AutoCamera', cam_auto)
scene.collection.objects.link(ob_auto_camera)
ob_auto_camera.location = (170.554, -204.665, 155.394)
ob_auto_camera.rotation_euler = (1.09748, -7.21219e-08, 0.694738)
scene.camera = ob_auto_camera
light_auto_sun = bpy.data.lights.new('AutoSun', 'SUN')
light_auto_sun.energy = 3.0
light_auto_sun.angle = 0.0523599
ob_auto_sun = bpy.data.objects.new('AutoSun', light_auto_sun)
scene.collection.objects.link(ob_auto_sun)
ob_auto_sun.rotation_euler = (0.872665, 0.174533, 0.523599)
bpy.context.view_layer.update()

